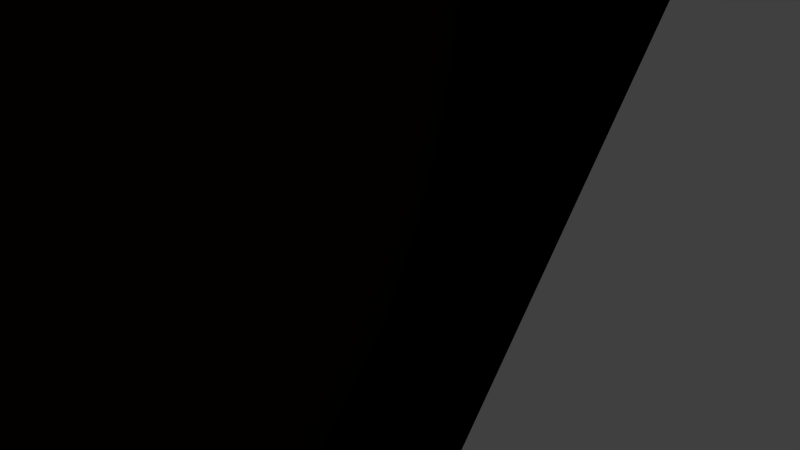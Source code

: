 # Source: carrier.blend  (saved by Blender 2.66.0; exported with 4.5.12 LTS)
import bpy
from mathutils import Matrix  # noqa: F401  (used for matrix-valued properties, if any)

bpy.ops.wm.read_factory_settings(use_empty=True)
scene = bpy.context.scene
scene.name = 'Scene'

# ---- collections
col_collection_1 = bpy.data.collections.new('Collection 1'); scene.collection.children.link(col_collection_1)

# ---- materials (node trees are filled in below, after node groups)
mat_cr_engback_cl__pz____glow_channel_lz__s_0_5 = bpy.data.materials.new('CR_EngBack#CL(!PZ-) <glow channel=LZ?+s(0.5)>')
mat_cr_engback_cl__pz____glow_channel_lz__s_0_5.alpha_threshold = 0.0
mat_cr_engback_cl__pz____glow_channel_lz__s_0_5.use_transparent_shadow = False
mat_cr_engback_cl__pz____glow_channel_lz__s_0_5.diffuse_color = (0.6588, 0.3294, 0.0, 1.0)
mat_cr_engback_cl__pz____glow_channel_lz__s_0_5.roughness = 0.5
mat_cr_engback_cl__pz____glow_channel_lz__s_0_5.specular_intensity = 0.0
mat_cr_engback_cl__pz____glow_channel_lz__s_0_5.line_color = (0.0, 0.0, 0.0, 1.0)
mat_cr_engback_d1__glow_channel_lz__s_0_5 = bpy.data.materials.new('CR_EngBack#D1 <glow channel=LZ?+s(0.5)>')
mat_cr_engback_d1__glow_channel_lz__s_0_5.alpha_threshold = 0.0
mat_cr_engback_d1__glow_channel_lz__s_0_5.use_transparent_shadow = False
mat_cr_engback_d1__glow_channel_lz__s_0_5.diffuse_color = (0.6588, 0.3294, 0.0, 1.0)
mat_cr_engback_d1__glow_channel_lz__s_0_5.roughness = 0.5
mat_cr_engback_d1__glow_channel_lz__s_0_5.specular_intensity = 0.0
mat_cr_engback_d1__glow_channel_lz__s_0_5.line_color = (0.0, 0.0, 0.0, 1.0)
mat_cr_engbot_c_py = bpy.data.materials.new('CR_EngBot#C(PY-)')
mat_cr_engbot_c_py.alpha_threshold = 0.0
mat_cr_engbot_c_py.use_transparent_shadow = False
mat_cr_engbot_c_py.diffuse_color = (0.6588, 0.3294, 0.0, 1.0)
mat_cr_engbot_c_py.roughness = 0.5
mat_cr_engbot_c_py.specular_intensity = 0.0
mat_cr_engbot_c_py.line_color = (0.0, 0.0, 0.0, 1.0)
mat_cr_engside_cl_px = bpy.data.materials.new('CR_EngSide#CL(PX-)')
mat_cr_engside_cl_px.alpha_threshold = 0.0
mat_cr_engside_cl_px.use_transparent_shadow = False
mat_cr_engside_cl_px.diffuse_color = (0.6588, 0.3294, 0.0, 1.0)
mat_cr_engside_cl_px.roughness = 0.5
mat_cr_engside_cl_px.specular_intensity = 0.0
mat_cr_engside_cl_px.line_color = (0.0, 0.0, 0.0, 1.0)
mat_cr_engside_mx = bpy.data.materials.new('CR_EngSide#MX')
mat_cr_engside_mx.alpha_threshold = 0.0
mat_cr_engside_mx.use_transparent_shadow = False
mat_cr_engside_mx.diffuse_color = (0.6588, 0.3294, 0.0, 1.0)
mat_cr_engside_mx.roughness = 0.5
mat_cr_engside_mx.specular_intensity = 0.0
mat_cr_engside_mx.line_color = (0.0, 0.0, 0.0, 1.0)
mat_cr_headlights_cl__px = bpy.data.materials.new('CR_HeadLights#CL(!PX-)')
mat_cr_headlights_cl__px.alpha_threshold = 0.0
mat_cr_headlights_cl__px.use_transparent_shadow = False
mat_cr_headlights_cl__px.diffuse_color = (0.8078, 0.4039, 0.0, 1.0)
mat_cr_headlights_cl__px.roughness = 0.5
mat_cr_headlights_cl__px.specular_intensity = 0.0
mat_cr_headlights_cl__px.line_color = (0.0, 0.0, 0.0, 1.0)
mat_cr_headlights_mx = bpy.data.materials.new('CR_HeadLights#MX')
mat_cr_headlights_mx.alpha_threshold = 0.0
mat_cr_headlights_mx.use_transparent_shadow = False
mat_cr_headlights_mx.diffuse_color = (0.8078, 0.4039, 0.0, 1.0)
mat_cr_headlights_mx.roughness = 0.5
mat_cr_headlights_mx.specular_intensity = 0.0
mat_cr_headlights_mx.line_color = (0.0, 0.0, 0.0, 1.0)
mat_cr_headlightsfront_cl__pz = bpy.data.materials.new('CR_HeadLightsFront#CL(!PZ+)')
mat_cr_headlightsfront_cl__pz.alpha_threshold = 0.0
mat_cr_headlightsfront_cl__pz.use_transparent_shadow = False
mat_cr_headlightsfront_cl__pz.diffuse_color = (0.8078, 0.4039, 0.0, 1.0)
mat_cr_headlightsfront_cl__pz.roughness = 0.5
mat_cr_headlightsfront_cl__pz.specular_intensity = 0.0
mat_cr_headlightsfront_cl__pz.line_color = (0.0, 0.0, 0.0, 1.0)
mat_cr_headtop_cs__py__e1 = bpy.data.materials.new('CR_HeadTop#CS(!PY+)E1')
mat_cr_headtop_cs__py__e1.alpha_threshold = 0.0
mat_cr_headtop_cs__py__e1.use_transparent_shadow = False
mat_cr_headtop_cs__py__e1.diffuse_color = (1.0, 0.502, 0.0, 1.0)
mat_cr_headtop_cs__py__e1.roughness = 0.5
mat_cr_headtop_cs__py__e1.specular_intensity = 0.0
mat_cr_headtop_cs__py__e1.line_color = (0.0, 0.0, 0.0, 1.0)
mat_cr_headtop_my = bpy.data.materials.new('CR_HeadTop#MY')
mat_cr_headtop_my.alpha_threshold = 0.0
mat_cr_headtop_my.use_transparent_shadow = False
mat_cr_headtop_my.diffuse_color = (1.0, 0.502, 0.0, 1.0)
mat_cr_headtop_my.roughness = 0.5
mat_cr_headtop_my.specular_intensity = 0.0
mat_cr_headtop_my.line_color = (0.0, 0.0, 0.0, 1.0)
mat_cr_prow_csl__px__e1 = bpy.data.materials.new('CR_Prow#CSL(!PX+)E1')
mat_cr_prow_csl__px__e1.alpha_threshold = 0.0
mat_cr_prow_csl__px__e1.use_transparent_shadow = False
mat_cr_prow_csl__px__e1.diffuse_color = (0.8078, 0.4039, 0.0, 1.0)
mat_cr_prow_csl__px__e1.roughness = 0.5
mat_cr_prow_csl__px__e1.specular_intensity = 0.0
mat_cr_prow_csl__px__e1.line_color = (0.0, 0.0, 0.0, 1.0)
mat_cr_prow_mx = bpy.data.materials.new('CR_Prow#MX')
mat_cr_prow_mx.alpha_threshold = 0.0
mat_cr_prow_mx.use_transparent_shadow = False
mat_cr_prow_mx.diffuse_color = (0.8078, 0.4039, 0.0, 1.0)
mat_cr_prow_mx.roughness = 0.5
mat_cr_prow_mx.specular_intensity = 0.0
mat_cr_prow_mx.line_color = (0.0, 0.0, 0.0, 1.0)
mat_cr_prowrear_c_pz = bpy.data.materials.new('CR_ProwRear#C(PZ-)')
mat_cr_prowrear_c_pz.alpha_threshold = 0.0
mat_cr_prowrear_c_pz.use_transparent_shadow = False
mat_cr_prowrear_c_pz.diffuse_color = (0.8078, 0.4039, 0.0, 1.0)
mat_cr_prowrear_c_pz.roughness = 0.5
mat_cr_prowrear_c_pz.specular_intensity = 0.0
mat_cr_prowrear_c_pz.line_color = (0.0, 0.0, 0.0, 1.0)
mat_cr_spineside_cs__px__e1 = bpy.data.materials.new('CR_SpineSide#CS(!PX-)E1')
mat_cr_spineside_cs__px__e1.alpha_threshold = 0.0
mat_cr_spineside_cs__px__e1.use_transparent_shadow = False
mat_cr_spineside_cs__px__e1.diffuse_color = (1.0, 0.502, 0.0, 1.0)
mat_cr_spineside_cs__px__e1.roughness = 0.5
mat_cr_spineside_cs__px__e1.specular_intensity = 0.0
mat_cr_spineside_cs__px__e1.line_color = (0.0, 0.0, 0.0, 1.0)
mat_cr_spineside_mx = bpy.data.materials.new('CR_SpineSide#MX')
mat_cr_spineside_mx.alpha_threshold = 0.0
mat_cr_spineside_mx.use_transparent_shadow = False
mat_cr_spineside_mx.diffuse_color = (1.0, 0.502, 0.0, 1.0)
mat_cr_spineside_mx.roughness = 0.5
mat_cr_spineside_mx.specular_intensity = 0.0
mat_cr_spineside_mx.line_color = (0.0, 0.0, 0.0, 1.0)
mat_cr_spinetop_cs__py__e1 = bpy.data.materials.new('CR_SpineTop#CS(!PY+)E1')
mat_cr_spinetop_cs__py__e1.alpha_threshold = 0.0
mat_cr_spinetop_cs__py__e1.use_transparent_shadow = False
mat_cr_spinetop_cs__py__e1.diffuse_color = (1.0, 0.502, 0.0, 1.0)
mat_cr_spinetop_cs__py__e1.roughness = 0.5
mat_cr_spinetop_cs__py__e1.specular_intensity = 0.0
mat_cr_spinetop_cs__py__e1.line_color = (0.0, 0.0, 0.0, 1.0)
mat_cr_wingcyl_cs__cz_0_11_166__225_937_0_360_e1 = bpy.data.materials.new('CR_WingCyl#CS(!CZ 0,11.166,-225.937,0,360)E1')
mat_cr_wingcyl_cs__cz_0_11_166__225_937_0_360_e1.alpha_threshold = 0.0
mat_cr_wingcyl_cs__cz_0_11_166__225_937_0_360_e1.use_transparent_shadow = False
mat_cr_wingcyl_cs__cz_0_11_166__225_937_0_360_e1.diffuse_color = (0.6588, 0.3294, 0.0, 1.0)
mat_cr_wingcyl_cs__cz_0_11_166__225_937_0_360_e1.roughness = 0.5
mat_cr_wingcyl_cs__cz_0_11_166__225_937_0_360_e1.specular_intensity = 0.0
mat_cr_wingcyl_cs__cz_0_11_166__225_937_0_360_e1.line_color = (0.0, 0.0, 0.0, 1.0)
mat_dark = bpy.data.materials.new('Dark')
mat_dark.alpha_threshold = 0.0
mat_dark.use_transparent_shadow = False
mat_dark.diffuse_color = (0.1176, 0.1176, 0.1176, 1.0)
mat_dark.roughness = 0.5
mat_dark.specular_intensity = 0.0
mat_dark.line_color = (0.0, 0.0, 0.0, 1.0)

# ---- material node trees

# ---- world
world_world = bpy.data.worlds.new('World'); scene.world = world_world
world_world.color = (0.05088, 0.05088, 0.05088)
world_world.use_sun_shadow = False
world_world.sun_shadow_jitter_overblur = 0.0
world_world.cycles.sampling_method = 'MANUAL'
world_world.cycles.sample_map_resolution = 256

# ---- cameras
cam_camera = bpy.data.cameras.new('Camera')
cam_camera.clip_end = 100.0
cam_camera.lens = 35.0
cam_camera.sensor_width = 32.0
cam_camera.sensor_height = 18.0
cam_camera.ortho_scale = 7.314
cam_camera.dof.focus_distance = 0.0
cam_camera.dof.aperture_fstop = 128.0

# ---- lights
light_lamp = bpy.data.lights.new('Lamp', 'POINT')
light_lamp.transmission_factor = 0.0
light_lamp.cutoff_distance = 30.0
light_lamp.energy = 100.0
light_lamp.shadow_buffer_clip_start = 1.001
light_lamp.shadow_soft_size = 0.1
light_lamp.shadow_maximum_resolution = 0.006
light_lamp.use_absolute_resolution = True
light_lamp.cycles.use_multiple_importance_sampling = False

# ---- meshes
me_0_cruiser_t_pso = bpy.data.meshes.new('0_Cruiser_T.PSO')
me_0_cruiser_t_pso.from_pydata([(-26.16, -462.2, 50.37), (-43.17, -451.5, 2.059), (-46.01, -458.3, 32.31), (0.0, -465.1, 57.92), (-25.83, -445.3, -28.16), (0.0, -437.8, -68.09), (-18.98, -438.8, -64.29), (43.17, -451.5, 2.059), (26.16, -462.2, 50.37), (46.01, -458.3, 32.31), (25.83, -445.3, -28.16), (18.98, -438.8, -64.29), (0.0, -469.8, -68.09), (-18.98, -470.8, -64.29), (18.98, -470.8, -64.29), (25.83, -477.3, -28.16), (43.17, -483.5, 2.059), (46.01, -490.3, 32.31), (26.16, -494.2, 50.37), (0.0, -496.1, 54.92), (-26.16, -494.2, 50.37), (-46.01, -490.3, 32.31), (-43.17, -483.5, 2.059), (-25.83, -477.3, -28.16), (36.69, -275.0, -100.0), (-45.0, -358.1, -70.0), (45.0, -358.1, -70.0), (-36.69, -275.0, -100.0), (-45.0, -125.0, -70.0), (45.0, -125.0, -70.0), (36.69, 115.0, -100.0), (-45.0, -35.0, -70.0), (45.0, -35.0, -70.0), (-45.0, 215.0, -70.0), (-36.69, 115.0, -100.0), (45.0, 215.0, -70.0), (45.0, 290.0, -70.0), (-45.0, 290.0, -70.0), (-45.0, 290.0, -41.0), (-45.0, 290.0, 19.97), (-45.0, 290.0, 60.0), (-45.0, -275.0, 60.0), (-45.0, 115.0, 60.0), (-45.0, -95.0, 60.0), (-45.0, -358.0, 60.0), (45.0, 290.0, -41.0), (45.0, 290.0, 19.97), (45.0, -275.0, 60.0), (45.0, -358.0, 60.0), (45.0, 290.0, 60.0), (45.0, 115.0, 60.0), (45.0, -95.0, 60.0), (-25.0, -50.0, 60.0), (25.0, -50.0, 60.0), (-35.0, 95.0, 60.0), (-25.0, 95.0, 60.0), (-35.0, 290.0, 60.0), (35.0, 95.0, 60.0), (35.0, 290.0, 60.0), (25.0, 95.0, 60.0), (-80.77, 366.2, 70.0), (-44.5, 454.7, 80.0), (-80.79, 366.1, 80.0), (-45.52, 453.4, 70.0), (-95.48, 331.9, 70.0), (-95.48, 331.9, 80.0), (-105.2, 287.8, 80.0), (-105.2, 287.8, 70.0), (80.77, 366.2, 70.0), (80.79, 366.1, 80.0), (44.5, 454.7, 80.0), (45.52, 453.4, 70.0), (95.48, 331.9, 70.0), (95.48, 331.9, 80.0), (105.2, 287.8, 70.0), (105.2, 287.8, 80.0), (0.0, 478.0, 80.0), (-21.87, 472.4, 80.0), (-23.16, 471.8, 70.0), (0.0, 478.0, 70.0), (23.16, 471.8, 70.0), (21.87, 472.4, 80.0), (-35.0, 260.0, 75.0), (-60.0, 251.4, 93.0), (-35.0, 251.4, 103.0), (-94.0, 262.0, 80.0), (-64.0, 274.0, 120.0), (-115.0, 290.0, 80.0), (-27.0, 481.0, 80.0), (0.0, 488.0, 80.0), (0.0, 460.0, 95.0), (-105.0, 335.0, 80.0), (-90.0, 370.0, 80.0), (-35.0, 375.0, 115.0), (-35.0, 274.0, 130.0), (-32.11, 251.4, 105.9), (-35.0, 306.0, 130.0), (-53.0, 460.0, 80.0), (35.0, 260.0, 75.0), (35.0, 251.4, 103.0), (60.0, 251.4, 93.0), (94.0, 262.0, 80.0), (64.0, 274.0, 120.0), (115.0, 290.0, 80.0), (35.0, 375.0, 115.0), (35.0, 306.0, 130.0), (35.0, 274.0, 130.0), (32.11, 251.4, 105.9), (27.0, 481.0, 80.0), (90.0, 370.0, 80.0), (105.0, 335.0, 80.0), (53.0, 460.0, 80.0), (-65.8, 290.0, 50.74), (-77.0, 290.0, 50.74), (-75.5, 338.0, 50.74), (-65.5, 346.0, 50.74), (65.8, 290.0, 50.74), (65.5, 346.0, 50.74), (75.5, 338.0, 50.74), (77.0, 290.0, 50.74), (-46.61, 379.7, 53.26), (-105.0, 335.0, 70.0), (-51.62, 370.7, 51.79), (-94.0, 262.0, 70.0), (-115.0, 290.0, 70.0), (0.0, 468.0, 61.0), (0.0, 488.0, 70.0), (-16.0, 464.0, 61.0), (-27.0, 481.0, 70.0), (-35.89, 435.6, 59.32), (-53.0, 460.0, 70.0), (-90.0, 370.0, 70.0), (46.61, 379.7, 53.26), (51.62, 370.7, 51.79), (105.0, 335.0, 70.0), (94.0, 262.0, 70.0), (115.0, 290.0, 70.0), (16.0, 464.0, 61.0), (27.0, 481.0, 70.0), (35.89, 435.6, 59.32), (53.0, 460.0, 70.0), (90.0, 370.0, 70.0), (76.33, 372.1, -79.0), (78.65, 290.0, -79.0), (78.6, 290.0, -65.0), (76.0, 373.0, -65.0), (72.32, 290.0, -91.99), (70.51, 373.4, -90.38), (64.24, 346.0, 24.5), (41.27, 366.2, 22.51), (43.9, 379.3, 46.05), (34.89, 375.3, 27.09), (74.44, 341.1, 32.17), (67.0, 378.0, -53.76), (55.24, 378.0, -106.0), (41.5, 406.0, -51.32), (32.97, 414.0, -58.6), (32.78, 414.0, -96.12), (75.47, 290.0, 30.9), (64.6, 290.0, 23.5), (38.26, 406.0, -105.5), (13.68, 425.9, -50.16), (13.64, 437.9, -80.36), (33.0, 414.0, -50.5), (55.6, 290.0, -101.0), (32.6, 414.0, -108.0), (21.0, 436.0, -104.0), (0.0, 441.0, -104.0), (0.0, 442.9, -80.36), (0.0, 432.9, -50.16), (13.63, 427.6, -15.42), (0.0, 434.6, -15.42), (43.56, 290.0, -101.9), (0.0, 414.0, -113.2), (30.0, 417.0, -18.0), (67.8, 290.0, -51.0), (0.0, 290.0, -109.0), (-76.33, 372.1, -79.0), (-76.0, 373.0, -65.0), (-78.6, 290.0, -65.0), (-78.65, 290.0, -79.0), (-72.32, 290.0, -91.99), (-70.51, 373.4, -90.38), (-64.24, 346.0, 24.5), (-41.27, 366.2, 22.51), (-43.9, 379.3, 46.05), (-34.89, 375.3, 27.09), (-74.44, 341.1, 32.17), (-67.0, 378.0, -53.76), (-55.24, 378.0, -106.0), (-32.97, 414.0, -58.6), (-41.5, 406.0, -51.32), (-32.78, 414.0, -96.12), (-38.26, 406.0, -105.5), (-75.47, 290.0, 30.9), (-64.6, 290.0, 23.5), (-13.68, 425.9, -50.16), (-13.64, 437.9, -80.36), (-33.0, 414.0, -50.5), (-55.6, 290.0, -101.0), (-32.6, 414.0, -108.0), (-21.0, 436.0, -104.0), (-13.63, 427.6, -15.42), (-43.56, 290.0, -101.9), (-30.0, 417.0, -18.0), (-67.8, 290.0, -51.0), (-35.0, 277.6, 60.0), (-35.0, 95.0, 103.0), (-25.0, -50.0, 93.0), (-25.0, 95.0, 93.0), (35.0, 277.6, 60.0), (35.0, 95.0, 103.0), (25.0, -50.0, 93.0), (25.0, 95.0, 93.0), (30.0, 250.0, 108.0), (-30.0, 250.0, 108.0), (-20.0, -50.0, 98.0), (-20.0, 95.0, 98.0), (30.0, 95.0, 108.0), (-30.0, 95.0, 108.0), (20.0, -50.0, 98.0), (20.0, 95.0, 98.0), (90.05, -45.0, 110.1), (53.05, 8.638, 99.2), (39.17, 7.854, 71.77), (-34.01, 28.28, 107.0), (-32.91, 25.14, 81.96), (0.0, 36.13, 86.66), (0.0, 36.13, 115.6), (0.0, 28.29, 72.56), (-39.17, 7.854, 71.77), (0.0, 7.854, 56.89), (0.0, -98.44, 43.57), (34.01, 28.28, 107.0), (32.91, 25.14, 81.96), (-126.9, -42.66, 83.97), (-168.2, -29.45, 54.79), (-90.05, -45.0, 110.1), (-132.0, -63.0, 30.0), (-191.7, -15.93, 27.52), (-221.8, 2.932, -7.373), (-254.8, 11.98, -53.02), (-225.4, -126.5, -46.34), (-205.0, -30.0, -35.0), (-125.0, -110.0, 25.0), (-184.0, -120.0, -27.0), (-45.0, -135.0, 60.0), (-105.0, -225.0, 20.0), (-45.0, -235.0, 60.0), (-134.0, -215.0, -15.0), (-150.0, -210.0, -22.64), (168.2, -29.45, 54.79), (126.9, -42.66, 83.97), (132.0, -63.0, 30.0), (221.8, 2.932, -7.373), (191.7, -15.93, 27.52), (-53.05, 8.638, 99.2), (254.8, 11.98, -53.02), (205.0, -30.0, -35.0), (225.4, -126.5, -46.34), (125.0, -110.0, 25.0), (184.0, -120.0, -27.0), (45.0, -135.0, 60.0), (45.0, -235.0, 60.0), (105.0, -225.0, 20.0), (134.0, -215.0, -15.0), (150.0, -210.0, -22.64), (73.2, -305.0, 20.0), (70.0, -358.0, -10.0), (88.97, -295.0, -2.0), (101.4, -290.0, -5.0), (-73.2, -305.0, 20.0), (-70.0, -358.0, -10.0), (-88.97, -295.0, -2.0), (-101.4, -290.0, -5.0), (-145.9, -108.6, 45.82), (-102.8, -222.6, 36.9), (-74.08, -135.0, 97.77), (-60.0, -235.0, 85.0), (145.9, -108.6, 45.82), (25.0, -469.3, -70.0), (0.0, -469.0, -72.5), (-25.0, -469.3, -70.0), (-32.5, -476.7, -30.5), (-50.0, -483.0, 0.0), (-53.3, -491.0, 35.0), (-29.75, -494.8, 53.38), (0.0, -498.0, 62.0), (29.75, -494.8, 53.38), (53.3, -491.0, 35.0), (50.0, -483.0, 0.0), (32.5, -476.7, -30.5), (-40.0, -15.0, 115.2), (45.0, -20.0, 114.4), (40.0, -15.0, 115.2), (-45.0, -20.0, 114.4), (62.0, -455.0, 47.0), (30.0, -483.0, 61.0), (40.0, -410.0, 68.12), (45.0, -405.0, 68.02), (-62.0, -455.0, 47.0), (-45.0, -405.0, 68.02), (-40.0, -410.0, 68.12), (-30.0, -483.0, 61.0), (-77.29, -326.4, 36.9), (-70.0, -420.0, 25.0), (-45.0, -355.0, 75.0), (60.0, -235.0, 85.0), (77.29, -326.4, 36.9), (45.0, -355.0, 75.0), (102.8, -222.6, 36.9), (70.0, -420.0, 25.0), (-45.0, -230.0, 97.05), (-45.0, -220.0, 97.05), (45.0, -230.0, 97.05), (45.0, -220.0, 97.05), (-40.0, -225.0, 97.05), (40.0, -225.0, 97.05), (0.0, -15.0, 122.3), (0.0, -410.0, 77.94), (-55.0, -46.15, 115.8), (-25.0, -415.0, -100.0), (-33.59, -358.5, -88.06), (0.0, -360.0, -99.0), (-55.0, -357.8, -35.66), (55.0, -46.15, 115.8), (74.08, -135.0, 97.77), (25.0, -415.0, -100.0), (33.59, -358.5, -88.06), (55.0, -357.8, -35.66), (43.59, -62.47, 147.4), (49.0, -60.0, 143.0), (39.0, -210.0, 130.0), (33.59, -208.3, 134.7), (34.0, -215.0, 130.0), (-34.0, -215.0, 130.0), (-34.45, -208.4, 135.6), (-39.0, -210.0, 130.0), (-49.0, -60.0, 143.0), (-44.45, -62.52, 148.2), (-44.0, -55.0, 143.0), (44.0, -55.0, 143.0), (-45.0, -380.0, 102.0), (-45.0, -240.0, 122.0), (-39.37, -242.7, 126.0), (-39.37, -378.6, 106.5), (-40.0, -235.0, 122.0), (40.0, -235.0, 122.0), (40.72, -242.8, 126.0), (45.0, -240.0, 122.0), (45.0, -380.0, 102.0), (40.72, -378.7, 106.5), (40.0, -385.0, 102.0), (-40.0, -385.0, 102.0)], [], [(0, 2, 1), (1, 4, 3), (0, 1, 3), (4, 6, 5), (3, 4, 5), (9, 8, 7), (3, 10, 7), (7, 8, 3), (10, 3, 5), (11, 10, 5), (12, 5, 6), (13, 12, 6), (11, 5, 12), (12, 14, 11), (10, 11, 14), (14, 15, 10), (7, 10, 15), (15, 16, 7), (9, 7, 16), (16, 17, 9), (8, 9, 17), (17, 18, 8), (3, 8, 18), (18, 19, 3), (20, 0, 3), (19, 20, 3), (0, 21, 2), (0, 20, 21), (22, 1, 2), (21, 22, 2), (23, 4, 1), (22, 23, 1), (13, 6, 4), (23, 13, 4), (26, 25, 24), (25, 27, 24), (27, 28, 24), (28, 29, 24), (32, 31, 30), (34, 33, 30), (33, 35, 30), (34, 30, 31), (35, 33, 36), (37, 36, 33), (32, 29, 28), (28, 31, 32), (37, 33, 38), (38, 33, 39), (39, 33, 40), (25, 41, 28), (40, 33, 42), (41, 43, 28), (27, 25, 28), (31, 28, 43), (42, 31, 43), (33, 31, 42), (34, 31, 33), (44, 41, 25), (35, 36, 45), (35, 45, 46), (47, 26, 29), (47, 48, 26), (35, 46, 49), (35, 49, 50), (52, 43, 51), (51, 53, 52), (54, 42, 43), (52, 55, 54), (43, 52, 54), (56, 40, 42), (42, 54, 56), (58, 57, 50), (49, 58, 50), (50, 57, 51), (53, 51, 57), (57, 59, 53), (51, 47, 29), (26, 24, 29), (29, 32, 51), (32, 50, 51), (32, 35, 50), (32, 30, 35), (62, 61, 60), (61, 63, 60), (65, 62, 64), (62, 60, 64), (67, 66, 64), (65, 64, 66), (70, 69, 68), (71, 70, 68), (69, 73, 72), (68, 69, 72), (75, 74, 72), (72, 73, 75), (78, 77, 76), (76, 79, 78), (76, 81, 80), (80, 79, 76), (61, 77, 63), (77, 78, 63), (81, 70, 71), (80, 81, 71), (84, 83, 82), (85, 82, 83), (87, 85, 86), (83, 86, 85), (90, 89, 88), (92, 91, 86), (87, 86, 91), (93, 92, 86), (95, 94, 84), (96, 93, 86), (86, 94, 96), (83, 94, 86), (83, 84, 94), (93, 97, 92), (90, 97, 93), (88, 97, 90), (100, 99, 98), (98, 101, 100), (101, 103, 102), (102, 100, 101), (96, 105, 104), (104, 93, 96), (107, 106, 94), (94, 95, 107), (106, 105, 96), (96, 94, 106), (89, 90, 108), (110, 109, 102), (102, 103, 110), (109, 104, 102), (106, 107, 99), (104, 105, 102), (106, 102, 105), (106, 100, 102), (99, 100, 106), (111, 104, 109), (104, 90, 93), (111, 90, 104), (111, 108, 90), (114, 113, 112), (115, 114, 112), (118, 117, 116), (119, 118, 116), (122, 121, 120), (56, 82, 40), (40, 82, 112), (112, 82, 123), (123, 124, 112), (124, 121, 112), (121, 122, 115), (121, 115, 112), (124, 123, 87), (85, 87, 123), (127, 126, 125), (127, 128, 126), (82, 85, 123), (130, 128, 129), (127, 129, 128), (131, 130, 129), (131, 129, 120), (131, 120, 121), (134, 133, 132), (98, 58, 49), (98, 49, 116), (98, 116, 135), (136, 135, 116), (134, 136, 116), (133, 134, 117), (117, 134, 116), (135, 136, 103), (103, 101, 135), (126, 137, 125), (138, 137, 126), (101, 98, 135), (138, 140, 139), (139, 137, 138), (140, 141, 139), (139, 141, 132), (132, 141, 134), (144, 143, 142), (145, 144, 142), (142, 143, 146), (147, 142, 146), (149, 133, 148), (117, 148, 133), (133, 149, 150), (151, 150, 149), (152, 148, 117), (118, 152, 117), (153, 145, 142), (153, 142, 147), (147, 154, 153), (156, 155, 153), (157, 156, 153), (153, 154, 157), (132, 133, 150), (149, 148, 46), (46, 151, 149), (118, 119, 158), (152, 118, 158), (159, 148, 152), (152, 158, 159), (159, 46, 148), (154, 160, 157), (156, 162, 161), (161, 163, 156), (160, 154, 164), (165, 160, 164), (157, 165, 166), (166, 162, 157), (162, 166, 167), (168, 162, 167), (169, 161, 162), (162, 168, 169), (170, 161, 169), (171, 170, 169), (125, 137, 170), (170, 171, 125), (139, 132, 150), (150, 151, 139), (155, 156, 163), (157, 162, 156), (160, 165, 157), (155, 163, 45), (153, 155, 45), (172, 165, 164), (173, 167, 166), (164, 154, 147), (147, 146, 164), (45, 174, 151), (151, 46, 45), (145, 153, 175), (144, 145, 175), (45, 175, 153), (139, 151, 174), (45, 163, 174), (170, 137, 139), (139, 174, 170), (173, 165, 176), (165, 172, 176), (170, 174, 161), (174, 163, 161), (166, 165, 173), (179, 178, 177), (180, 179, 177), (177, 182, 181), (180, 177, 181), (122, 184, 183), (183, 115, 122), (184, 122, 185), (185, 186, 184), (183, 187, 115), (187, 114, 115), (178, 188, 177), (177, 188, 182), (189, 182, 188), (191, 190, 188), (190, 192, 188), (193, 189, 192), (189, 188, 192), (122, 120, 185), (183, 184, 39), (186, 39, 184), (113, 114, 194), (114, 187, 194), (183, 195, 187), (194, 187, 195), (39, 195, 183), (197, 190, 196), (198, 196, 190), (189, 193, 199), (193, 200, 199), (200, 192, 201), (197, 201, 192), (201, 197, 167), (197, 168, 167), (196, 169, 197), (168, 197, 169), (196, 202, 169), (202, 171, 169), (127, 125, 202), (171, 202, 125), (120, 129, 185), (186, 185, 129), (190, 191, 198), (197, 192, 190), (200, 193, 192), (198, 191, 38), (191, 188, 38), (200, 203, 199), (167, 173, 201), (189, 199, 182), (181, 182, 199), (204, 38, 186), (39, 186, 38), (188, 178, 205), (178, 179, 205), (205, 38, 188), (186, 129, 204), (198, 38, 204), (127, 202, 129), (204, 129, 202), (200, 173, 176), (203, 200, 176), (204, 202, 196), (198, 204, 196), (200, 201, 173), (179, 180, 37), (37, 180, 181), (40, 112, 195), (194, 195, 112), (40, 195, 39), (112, 113, 194), (203, 176, 37), (203, 37, 199), (181, 199, 37), (179, 37, 205), (38, 205, 37), (143, 144, 36), (143, 36, 146), (116, 49, 159), (159, 158, 116), (159, 49, 46), (119, 116, 158), (176, 172, 36), (36, 37, 176), (36, 172, 164), (164, 146, 36), (36, 144, 175), (175, 45, 36), (82, 206, 54), (84, 82, 54), (207, 84, 54), (52, 208, 55), (209, 55, 208), (206, 82, 56), (207, 54, 209), (54, 55, 209), (98, 99, 57), (210, 98, 57), (99, 211, 57), (212, 53, 59), (59, 213, 212), (98, 210, 58), (57, 211, 213), (59, 57, 213), (214, 107, 95), (95, 215, 214), (84, 207, 215), (215, 95, 84), (214, 211, 99), (99, 107, 214), (208, 216, 209), (217, 209, 216), (219, 218, 214), (214, 215, 219), (220, 212, 213), (213, 221, 220), (216, 220, 221), (221, 217, 216), (219, 215, 207), (214, 218, 211), (217, 219, 209), (207, 209, 219), (218, 221, 213), (213, 211, 218), (219, 217, 221), (221, 218, 219), (227, 226, 225), (226, 227, 229), (225, 226, 230), (230, 226, 231), (234, 224, 231), (229, 234, 231), (236, 235, 43), (239, 236, 238), (243, 242, 241), (238, 244, 243), (243, 245, 242), (243, 244, 245), (238, 43, 246), (241, 240, 243), (247, 249, 245), (245, 244, 247), (249, 250, 242), (244, 246, 248), (255, 254, 253), (251, 255, 253), (224, 233, 223), (261, 258, 259), (260, 258, 261), (262, 253, 260), (251, 253, 51), (265, 264, 261), (267, 48, 264), (263, 264, 48), (48, 267, 268), (267, 269, 268), (264, 265, 267), (270, 269, 266), (265, 266, 269), (268, 269, 270), (273, 271, 272), (273, 274, 250), (273, 272, 274), (236, 239, 275), (276, 242, 250), (276, 275, 242), (275, 240, 242), (277, 237, 275), (275, 276, 277), (278, 277, 276), (242, 240, 241), (252, 222, 279), (12, 13, 281), (13, 23, 283), (22, 284, 283), (23, 22, 283), (21, 20, 286), (20, 19, 286), (288, 287, 19), (18, 17, 288), (291, 290, 16), (14, 280, 291), (294, 293, 223), (223, 233, 294), (256, 295, 292), (302, 301, 300), (309, 308, 307), (310, 307, 308), (308, 309, 311), (306, 312, 278), (278, 312, 313), (309, 307, 314), (315, 317, 314), (225, 292, 318), (318, 294, 228), (319, 287, 297), (298, 319, 297), (277, 313, 320), (287, 319, 303), (225, 318, 228), (301, 306, 300), (320, 295, 256), (304, 274, 272), (282, 322, 321), (303, 285, 286), (322, 282, 25), (324, 283, 272), (305, 272, 284), (315, 326, 325), (309, 299, 296), (325, 222, 223), (293, 325, 223), (310, 308, 270), (310, 279, 326), (326, 307, 310), (327, 323, 328), (289, 297, 288), (280, 26, 329), (329, 291, 280), (268, 290, 291), (268, 311, 290), (311, 296, 290), (289, 296, 297), (254, 259, 257), (330, 333, 332), (333, 336, 335), (336, 339, 338), (330, 341, 340), (339, 336, 333), (332, 334, 317), (316, 335, 337), (313, 316, 337), (344, 343, 342), (345, 344, 342), (347, 346, 344), (344, 348, 347), (348, 351, 350), (351, 345, 352), (343, 346, 316), (347, 349, 314), (314, 317, 347), (346, 347, 317), (352, 298, 299), (301, 302, 342), (294, 318, 341), (339, 340, 338), (331, 315, 325), (325, 293, 331), (338, 295, 320), (336, 337, 335), (350, 299, 309), (309, 314, 349), (306, 301, 342), (343, 312, 306), (298, 352, 319), (351, 352, 350), (345, 342, 353), (222, 224, 223), (225, 228, 227), (231, 226, 229), (232, 230, 231), (232, 43, 230), (233, 227, 228), (233, 234, 227), (229, 227, 234), (233, 224, 234), (232, 231, 224), (232, 224, 51), (43, 235, 237), (238, 240, 239), (244, 238, 246), (243, 240, 238), (43, 238, 236), (244, 248, 247), (242, 245, 249), (51, 252, 251), (51, 222, 252), (237, 230, 43), (256, 230, 237), (230, 256, 225), (222, 51, 224), (257, 259, 258), (258, 260, 253), (262, 51, 253), (258, 254, 257), (258, 253, 254), (260, 264, 263), (264, 260, 261), (259, 265, 261), (259, 266, 265), (263, 262, 260), (265, 269, 267), (247, 44, 271), (44, 247, 248), (272, 271, 44), (249, 271, 273), (271, 249, 247), (273, 250, 249), (275, 237, 235), (235, 236, 275), (239, 240, 275), (252, 279, 251), (255, 279, 254), (279, 255, 251), (14, 281, 280), (281, 14, 12), (281, 13, 282), (13, 283, 282), (284, 21, 285), (284, 22, 21), (21, 286, 285), (286, 19, 287), (288, 19, 18), (288, 17, 289), (17, 290, 289), (290, 17, 16), (291, 16, 15), (291, 15, 14), (256, 292, 225), (296, 298, 297), (296, 299, 298), (300, 303, 302), (304, 272, 305), (306, 304, 305), (278, 276, 304), (306, 278, 304), (308, 311, 268), (307, 315, 314), (316, 313, 312), (294, 233, 228), (303, 319, 302), (277, 278, 313), (320, 237, 277), (256, 237, 320), (250, 274, 276), (274, 304, 276), (321, 281, 282), (322, 323, 321), (286, 287, 303), (324, 25, 282), (282, 283, 324), (283, 284, 272), (284, 300, 305), (284, 285, 300), (303, 300, 285), (305, 300, 306), (326, 315, 307), (325, 326, 222), (266, 259, 310), (266, 310, 270), (268, 270, 308), (259, 279, 310), (259, 254, 279), (279, 222, 326), (327, 328, 280), (327, 280, 281), (288, 297, 287), (26, 280, 328), (268, 291, 329), (290, 296, 289), (311, 309, 296), (321, 327, 281), (321, 323, 327), (330, 332, 331), (333, 335, 334), (336, 338, 337), (340, 339, 330), (333, 330, 339), (295, 340, 292), (295, 338, 340), (293, 341, 331), (341, 293, 294), (332, 317, 315), (316, 334, 335), (334, 316, 317), (348, 350, 349), (352, 345, 353), (343, 316, 312), (346, 317, 316), (345, 348, 344), (348, 345, 351), (299, 350, 352), (342, 302, 353), (340, 318, 292), (341, 318, 340), (315, 331, 332), (338, 313, 337), (338, 320, 313), (341, 330, 331), (332, 333, 334), (309, 349, 350), (343, 306, 342), (353, 319, 352), (319, 353, 302), (343, 344, 346), (347, 348, 349), (26, 48, 329), (268, 329, 48), (25, 324, 44), (272, 44, 324), (25, 26, 322), (26, 328, 322), (328, 323, 322), (89, 76, 77), (88, 89, 77), (128, 78, 79), (126, 128, 79), (81, 76, 89), (89, 108, 81), (79, 80, 138), (138, 126, 79), (88, 77, 61), (97, 88, 61), (130, 63, 78), (128, 130, 78), (61, 62, 92), (92, 97, 61), (131, 60, 63), (130, 131, 63), (92, 62, 65), (91, 92, 65), (64, 60, 131), (131, 121, 64), (66, 67, 124), (124, 87, 66), (124, 67, 64), (121, 124, 64), (65, 66, 87), (87, 91, 65), (70, 81, 108), (108, 111, 70), (80, 71, 140), (140, 138, 80), (109, 69, 70), (111, 109, 70), (71, 68, 141), (141, 140, 71), (73, 69, 109), (109, 110, 73), (141, 68, 72), (134, 141, 72), (72, 74, 136), (136, 134, 72), (74, 75, 103), (103, 136, 74), (103, 75, 73), (110, 103, 73)])
me_0_cruiser_t_pso.polygons.foreach_set('use_smooth', [True] * 691)
me_0_cruiser_t_pso.polygons.foreach_set('material_index', [0, 0, 0, 0, 0, 0, 0, 0, 0, 0, 1, 1, 1, 1, 1, 1, 1, 1, 1, 1, 1, 1, 1, 1, 1, 1, 1, 1, 1, 1, 1, 1, 1, 1, 2, 2, 2, 2, 2, 2, 2, 2, 2, 2, 2, 2, 3, 3, 3, 3, 3, 3, 3, 3, 3, 3, 3, 3, 4, 4, 4, 4, 4, 4, 4, 4, 4, 4, 4, 4, 4, 4, 4, 4, 4, 4, 4, 4, 4, 4, 4, 4, 5, 5, 5, 5, 5, 5, 6, 6, 6, 6, 6, 6, 7, 7, 7, 7, 7, 7, 7, 7, 8, 8, 8, 8, 8, 8, 8, 8, 8, 8, 8, 8, 8, 8, 8, 8, 8, 8, 8, 8, 8, 8, 8, 8, 8, 8, 8, 8, 8, 8, 8, 8, 8, 8, 8, 8, 8, 8, 8, 9, 9, 9, 9, 9, 9, 9, 9, 9, 9, 9, 9, 9, 9, 9, 9, 9, 9, 9, 9, 9, 9, 9, 9, 9, 9, 9, 9, 9, 9, 9, 9, 9, 9, 9, 9, 9, 9, 9, 9, 10, 10, 10, 10, 10, 10, 10, 10, 10, 10, 10, 10, 10, 10, 10, 10, 10, 10, 10, 10, 10, 10, 10, 10, 10, 10, 10, 10, 10, 10, 10, 10, 10, 10, 10, 10, 10, 10, 10, 10, 10, 10, 10, 10, 10, 10, 10, 10, 10, 10, 10, 10, 10, 10, 10, 10, 10, 10, 10, 10, 10, 10, 10, 10, 11, 11, 11, 11, 11, 11, 11, 11, 11, 11, 11, 11, 11, 11, 11, 11, 11, 11, 11, 11, 11, 11, 11, 11, 11, 11, 11, 11, 11, 11, 11, 11, 11, 11, 11, 11, 11, 11, 11, 11, 11, 11, 11, 11, 11, 11, 11, 11, 11, 11, 11, 11, 11, 11, 11, 11, 11, 11, 11, 11, 11, 11, 11, 11, 12, 12, 12, 12, 12, 12, 12, 12, 12, 12, 12, 12, 12, 12, 12, 12, 12, 12, 12, 12, 12, 12, 12, 13, 13, 13, 13, 13, 13, 13, 13, 14, 14, 14, 14, 14, 14, 14, 14, 15, 15, 15, 15, 15, 15, 15, 15, 15, 15, 15, 15, 15, 15, 15, 15, 15, 15, 15, 15, 15, 15, 16, 16, 16, 16, 16, 16, 16, 16, 16, 16, 16, 16, 16, 16, 16, 16, 16, 16, 16, 16, 16, 16, 16, 16, 16, 16, 16, 16, 16, 16, 16, 16, 16, 16, 16, 16, 16, 16, 16, 16, 16, 16, 16, 16, 16, 16, 16, 16, 16, 16, 16, 16, 16, 16, 16, 16, 16, 16, 16, 16, 16, 16, 16, 16, 16, 16, 16, 16, 16, 16, 16, 16, 16, 16, 16, 16, 16, 16, 16, 16, 16, 16, 16, 16, 16, 16, 16, 16, 16, 16, 16, 16, 16, 16, 16, 16, 16, 16, 16, 16, 16, 16, 16, 16, 16, 16, 16, 16, 16, 16, 16, 16, 16, 16, 16, 16, 16, 16, 16, 16, 16, 16, 16, 16, 16, 16, 16, 16, 16, 16, 16, 16, 16, 16, 16, 16, 16, 16, 16, 16, 16, 16, 16, 16, 16, 16, 16, 16, 16, 16, 16, 16, 16, 16, 16, 16, 16, 16, 16, 16, 16, 16, 16, 16, 16, 16, 16, 16, 16, 16, 16, 16, 16, 16, 16, 16, 16, 16, 16, 16, 16, 16, 16, 16, 16, 16, 16, 16, 16, 16, 16, 16, 16, 16, 16, 16, 16, 16, 16, 16, 16, 16, 16, 16, 16, 16, 16, 16, 16, 16, 16, 16, 16, 16, 16, 16, 16, 16, 16, 16, 16, 16, 16, 16, 16, 16, 16, 16, 16, 16, 16, 16, 16, 16, 16, 16, 16, 16, 16, 16, 16, 16, 16, 16, 16, 16, 16, 16, 16, 16, 16, 16, 16, 16, 16, 16, 16, 16, 16, 16, 16, 16, 16, 16, 16, 16, 16, 16, 16, 16, 17, 17, 17, 17, 17, 17, 17, 17, 17, 17, 17, 17, 17, 17, 17, 17, 17, 17, 17, 17, 17, 17, 17, 17, 17, 17, 17, 17, 17, 17, 17, 17, 17, 17, 17, 17, 17, 17, 17, 17, 17, 17, 17, 17, 17, 17, 17, 17, 17, 17, 17])
_uv = me_0_cruiser_t_pso.uv_layers.new(name='UVMap')
_uv.uv.foreach_set('vector', [0.07069, 0.1922, 0.0846, 0.1922, 0.09971, 0.1916, 0.09971, 0.1916, 0.115, 0.1925, 0.06173, 0.1915, 0.07069, 0.1922, 0.09971, 0.1916, 0.06173, 0.1915, 0.115, 0.1925, 0.1299, 0.1921, 0.1328, 0.1913, 0.06173, 0.1915, 0.115, 0.1925, 0.1328, 0.1913, 0.08464, 0.1906, 0.07072, 0.1907, 0.09975, 0.1911, 0.06173, 0.1915, 0.115, 0.1902, 0.09975, 0.1911, 0.09975, 0.1911, 0.07072, 0.1907, 0.06173, 0.1915, 0.115, 0.1902, 0.06173, 0.1915, 0.1328, 0.1913, 0.1299, 0.1905, 0.115, 0.1902, 0.1328, 0.1913, 0.1391, 0.1913, 0.1328, 0.1913, 0.1299, 0.1921, 0.1354, 0.1866, 0.1391, 0.1913, 0.1299, 0.1921, 0.1299, 0.1905, 0.1328, 0.1913, 0.1391, 0.1913, 0.1391, 0.1913, 0.1355, 0.1959, 0.1299, 0.1905, 0.115, 0.1902, 0.1299, 0.1905, 0.1355, 0.1959, 0.1355, 0.1959, 0.1183, 0.2002, 0.115, 0.1902, 0.09975, 0.1911, 0.115, 0.1902, 0.1183, 0.2002, 0.1183, 0.2002, 0.09996, 0.1997, 0.09975, 0.1911, 0.08464, 0.1906, 0.09975, 0.1911, 0.09996, 0.1997, 0.09996, 0.1997, 0.08143, 0.1988, 0.08464, 0.1906, 0.07072, 0.1907, 0.08464, 0.1906, 0.08143, 0.1988, 0.08143, 0.1988, 0.05951, 0.1981, 0.07072, 0.1907, 0.06173, 0.1915, 0.07072, 0.1907, 0.05951, 0.1981, 0.05951, 0.1981, 0.03138, 0.1915, 0.06173, 0.1915, 0.05944, 0.1848, 0.07069, 0.1922, 0.06173, 0.1915, 0.03138, 0.1915, 0.05944, 0.1848, 0.06173, 0.1915, 0.07069, 0.1922, 0.08134, 0.1841, 0.0846, 0.1922, 0.07069, 0.1922, 0.05944, 0.1848, 0.08134, 0.1841, 0.09986, 0.183, 0.09971, 0.1916, 0.0846, 0.1922, 0.08134, 0.1841, 0.09986, 0.183, 0.0846, 0.1922, 0.1182, 0.1825, 0.115, 0.1925, 0.09971, 0.1916, 0.09986, 0.183, 0.1182, 0.1825, 0.09971, 0.1916, 0.1354, 0.1866, 0.1299, 0.1921, 0.115, 0.1925, 0.1182, 0.1825, 0.1354, 0.1866, 0.115, 0.1925, 0.2297, 0.2283, 0.2285, 0.1538, 0.3385, 0.2209, 0.2285, 0.1538, 0.3378, 0.1602, 0.3385, 0.2209, 0.3378, 0.1602, 0.5299, 0.1658, 0.3385, 0.2209, 0.5299, 0.1658, 0.5296, 0.2154, 0.3385, 0.2209, 0.6105, 0.2082, 0.6101, 0.1724, 0.7062, 0.2016, 0.7055, 0.1781, 0.7617, 0.189, 0.7062, 0.2016, 0.7617, 0.189, 0.7616, 0.1911, 0.7062, 0.2016, 0.7055, 0.1781, 0.7062, 0.2016, 0.6101, 0.1724, 0.7616, 0.1911, 0.7617, 0.189, 0.7946, 0.194, 0.7946, 0.1859, 0.7946, 0.194, 0.7617, 0.189, 0.6105, 0.2082, 0.5296, 0.2154, 0.5299, 0.1658, 0.5299, 0.1658, 0.6101, 0.1724, 0.6105, 0.2082, 0.7946, 0.1859, 0.7617, 0.189, 0.8016, 0.184, 0.8016, 0.184, 0.7617, 0.189, 0.8138, 0.1738, 0.8138, 0.1738, 0.7617, 0.189, 0.8157, 0.1662, 0.2285, 0.1538, 0.3551, 6.175e-05, 0.5299, 0.1658, 0.8157, 0.1662, 0.7617, 0.189, 0.7228, 0.1474, 0.3551, 6.175e-05, 0.6052, 0.09548, 0.5299, 0.1658, 0.3378, 0.1602, 0.2285, 0.1538, 0.5299, 0.1658, 0.6101, 0.1724, 0.5299, 0.1658, 0.6052, 0.09548, 0.7228, 0.1474, 0.6101, 0.1724, 0.6052, 0.09548, 0.7617, 0.189, 0.6101, 0.1724, 0.7228, 0.1474, 0.7055, 0.1781, 0.6101, 0.1724, 0.7617, 0.189, 0.2015, 0.02028, 0.3551, 6.175e-05, 0.2285, 0.1538, 0.7616, 0.1911, 0.7946, 0.194, 0.8016, 0.1958, 0.7616, 0.1911, 0.8016, 0.1958, 0.8139, 0.2059, 0.356, 0.3814, 0.2297, 0.2283, 0.5296, 0.2154, 0.356, 0.3814, 0.2027, 0.3618, 0.2297, 0.2283, 0.7616, 0.1911, 0.8139, 0.2059, 0.8159, 0.2133, 0.7616, 0.1911, 0.8159, 0.2133, 0.7238, 0.2327, 0.6006, 0.158, 0.6052, 0.09548, 0.6052, 0.2855, 0.6052, 0.2855, 0.6088, 0.219, 0.6006, 0.158, 0.7082, 0.1743, 0.7228, 0.1474, 0.6052, 0.09548, 0.6006, 0.158, 0.706, 0.1812, 0.7082, 0.1743, 0.6052, 0.09548, 0.6006, 0.158, 0.7082, 0.1743, 0.8213, 0.168, 0.8157, 0.1662, 0.7228, 0.1474, 0.7228, 0.1474, 0.7082, 0.1743, 0.8213, 0.168, 0.8214, 0.2116, 0.7097, 0.2056, 0.7238, 0.2327, 0.8159, 0.2133, 0.8214, 0.2116, 0.7238, 0.2327, 0.7238, 0.2327, 0.7097, 0.2056, 0.6052, 0.2855, 0.6088, 0.219, 0.6052, 0.2855, 0.7097, 0.2056, 0.7097, 0.2056, 0.7076, 0.1988, 0.6088, 0.219, 0.6052, 0.2855, 0.356, 0.3814, 0.5296, 0.2154, 0.2297, 0.2283, 0.3385, 0.2209, 0.5296, 0.2154, 0.5296, 0.2154, 0.6105, 0.2082, 0.6052, 0.2855, 0.6105, 0.2082, 0.7238, 0.2327, 0.6052, 0.2855, 0.6105, 0.2082, 0.7616, 0.1911, 0.7238, 0.2327, 0.6105, 0.2082, 0.7062, 0.2016, 0.7616, 0.1911, 0.8581, 0.199, 0.9178, 0.1967, 0.854, 0.1928, 0.9178, 0.1967, 0.9114, 0.1892, 0.854, 0.1928, 0.8452, 0.1908, 0.8581, 0.199, 0.8427, 0.1882, 0.8581, 0.199, 0.854, 0.1928, 0.8427, 0.1882, 0.836, 0.1852, 0.8366, 0.1863, 0.8427, 0.1882, 0.8452, 0.1908, 0.8427, 0.1882, 0.8366, 0.1863, 0.9178, 0.1825, 0.8581, 0.1805, 0.854, 0.1866, 0.9114, 0.19, 0.9178, 0.1825, 0.854, 0.1866, 0.8581, 0.1805, 0.8453, 0.1887, 0.8427, 0.1913, 0.854, 0.1866, 0.8581, 0.1805, 0.8427, 0.1913, 0.8366, 0.1932, 0.836, 0.1943, 0.8427, 0.1913, 0.8427, 0.1913, 0.8453, 0.1887, 0.8366, 0.1932, 0.9294, 0.1914, 0.9404, 0.1959, 0.9652, 0.1895, 0.9652, 0.1895, 0.9436, 0.1895, 0.9294, 0.1914, 0.9652, 0.1895, 0.9404, 0.1832, 0.9293, 0.1878, 0.9293, 0.1878, 0.9436, 0.1895, 0.9652, 0.1895, 0.9178, 0.1967, 0.9404, 0.1959, 0.9114, 0.1892, 0.9404, 0.1959, 0.9294, 0.1914, 0.9114, 0.1892, 0.9404, 0.1832, 0.9178, 0.1825, 0.9114, 0.19, 0.9293, 0.1878, 0.9404, 0.1832, 0.9114, 0.19, 0.8237, 0.1841, 0.8284, 0.1846, 0.8228, 0.1831, 0.8322, 0.1846, 0.8228, 0.1831, 0.8284, 0.1846, 0.837, 0.1869, 0.8322, 0.1846, 0.8369, 0.1874, 0.8284, 0.1846, 0.8369, 0.1874, 0.8322, 0.1846, 0.9333, 0.1896, 0.9999, 0.1894, 0.9462, 0.2007, 0.8634, 0.2049, 0.8471, 0.1929, 0.8369, 0.1874, 0.837, 0.1869, 0.8369, 0.1874, 0.8471, 0.1929, 0.8765, 0.195, 0.8634, 0.2049, 0.8369, 0.1874, 0.8251, 0.1912, 0.8384, 0.1897, 0.8237, 0.1841, 0.8488, 0.1929, 0.8765, 0.195, 0.8369, 0.1874, 0.8369, 0.1874, 0.8384, 0.1897, 0.8488, 0.1929, 0.8284, 0.1846, 0.8384, 0.1897, 0.8369, 0.1874, 0.8284, 0.1846, 0.8237, 0.1841, 0.8384, 0.1897, 0.8765, 0.195, 0.9188, 0.2044, 0.8634, 0.2049, 0.9333, 0.1896, 0.9188, 0.2044, 0.8765, 0.195, 0.9462, 0.2007, 0.9188, 0.2044, 0.9333, 0.1896, 0.8285, 0.1949, 0.8239, 0.1955, 0.8229, 0.1965, 0.8229, 0.1965, 0.8323, 0.1949, 0.8285, 0.1949, 0.8323, 0.1949, 0.837, 0.1926, 0.8369, 0.1922, 0.8369, 0.1922, 0.8285, 0.1949, 0.8323, 0.1949, 0.8488, 0.1929, 0.8488, 0.1866, 0.8765, 0.1844, 0.8765, 0.1844, 0.8765, 0.195, 0.8488, 0.1929, 0.8254, 0.1885, 0.8383, 0.1898, 0.8384, 0.1897, 0.8384, 0.1897, 0.8251, 0.1912, 0.8254, 0.1885, 0.8383, 0.1898, 0.8488, 0.1866, 0.8488, 0.1929, 0.8488, 0.1929, 0.8384, 0.1897, 0.8383, 0.1898, 0.9999, 0.1894, 0.9333, 0.1896, 0.9461, 0.1783, 0.8471, 0.1866, 0.8633, 0.1745, 0.8369, 0.1922, 0.8369, 0.1922, 0.837, 0.1926, 0.8471, 0.1866, 0.8633, 0.1745, 0.8765, 0.1844, 0.8369, 0.1922, 0.8383, 0.1898, 0.8254, 0.1885, 0.8239, 0.1955, 0.8765, 0.1844, 0.8488, 0.1866, 0.8369, 0.1922, 0.8383, 0.1898, 0.8369, 0.1922, 0.8488, 0.1866, 0.8383, 0.1898, 0.8285, 0.1949, 0.8369, 0.1922, 0.8239, 0.1955, 0.8285, 0.1949, 0.8383, 0.1898, 0.9187, 0.1748, 0.8765, 0.1844, 0.8633, 0.1745, 0.8765, 0.1844, 0.9333, 0.1896, 0.8765, 0.195, 0.9187, 0.1748, 0.9333, 0.1896, 0.8765, 0.1844, 0.9187, 0.1748, 0.9461, 0.1783, 0.9333, 0.1896, 0.8358, 0.1815, 0.8261, 0.178, 0.8263, 0.1782, 0.8382, 0.1832, 0.8358, 0.1815, 0.8263, 0.1782, 0.8359, 0.1981, 0.8383, 0.1963, 0.8264, 0.2013, 0.8262, 0.2015, 0.8359, 0.1981, 0.8264, 0.2013, 0.8476, 0.1827, 0.8396, 0.1857, 0.855, 0.1861, 0.8213, 0.168, 0.8228, 0.1831, 0.8157, 0.1662, 0.8157, 0.1662, 0.8228, 0.1831, 0.8263, 0.1782, 0.8263, 0.1782, 0.8228, 0.1831, 0.831, 0.1815, 0.831, 0.1815, 0.8355, 0.1838, 0.8263, 0.1782, 0.8355, 0.1838, 0.8396, 0.1857, 0.8263, 0.1782, 0.8396, 0.1857, 0.8476, 0.1827, 0.8382, 0.1832, 0.8396, 0.1857, 0.8382, 0.1832, 0.8263, 0.1782, 0.8355, 0.1838, 0.831, 0.1815, 0.837, 0.1869, 0.8322, 0.1846, 0.837, 0.1869, 0.831, 0.1815, 0.9062, 0.1911, 0.9296, 0.1896, 0.9105, 0.1896, 0.9062, 0.1911, 0.9203, 0.1887, 0.9296, 0.1896, 0.8228, 0.1831, 0.8322, 0.1846, 0.831, 0.1815, 0.9047, 0.1829, 0.9203, 0.1887, 0.8853, 0.1854, 0.9062, 0.1911, 0.8853, 0.1854, 0.9203, 0.1887, 0.851, 0.1867, 0.9047, 0.1829, 0.8853, 0.1854, 0.851, 0.1867, 0.8853, 0.1854, 0.855, 0.1861, 0.851, 0.1867, 0.855, 0.1861, 0.8396, 0.1857, 0.8397, 0.1938, 0.8477, 0.1968, 0.855, 0.1933, 0.8229, 0.1965, 0.8214, 0.2116, 0.8159, 0.2133, 0.8229, 0.1965, 0.8159, 0.2133, 0.8264, 0.2013, 0.8229, 0.1965, 0.8264, 0.2013, 0.8311, 0.198, 0.8355, 0.1958, 0.8311, 0.198, 0.8264, 0.2013, 0.8397, 0.1938, 0.8355, 0.1958, 0.8264, 0.2013, 0.8477, 0.1968, 0.8397, 0.1938, 0.8383, 0.1963, 0.8383, 0.1963, 0.8397, 0.1938, 0.8264, 0.2013, 0.8311, 0.198, 0.8355, 0.1958, 0.837, 0.1926, 0.837, 0.1926, 0.8323, 0.1949, 0.8311, 0.198, 0.9296, 0.1896, 0.9062, 0.1882, 0.9105, 0.1896, 0.9203, 0.1905, 0.9062, 0.1882, 0.9296, 0.1896, 0.8323, 0.1949, 0.8229, 0.1965, 0.8311, 0.198, 0.9203, 0.1905, 0.9047, 0.1963, 0.8854, 0.194, 0.8854, 0.194, 0.9062, 0.1882, 0.9203, 0.1905, 0.9047, 0.1963, 0.851, 0.1928, 0.8854, 0.194, 0.8854, 0.194, 0.851, 0.1928, 0.855, 0.1933, 0.855, 0.1933, 0.851, 0.1928, 0.8397, 0.1938, 0.8019, 0.1929, 0.8018, 0.193, 0.8221, 0.1923, 0.8228, 0.193, 0.8019, 0.1929, 0.8221, 0.1923, 0.8221, 0.1923, 0.8018, 0.193, 0.8017, 0.1931, 0.8223, 0.1918, 0.8221, 0.1923, 0.8017, 0.1931, 0.8425, 0.1943, 0.8477, 0.1968, 0.8364, 0.1969, 0.8383, 0.1963, 0.8364, 0.1969, 0.8477, 0.1968, 0.8477, 0.1968, 0.8425, 0.1943, 0.8517, 0.196, 0.846, 0.1982, 0.8517, 0.196, 0.8425, 0.1943, 0.8352, 0.197, 0.8364, 0.1969, 0.8383, 0.1963, 0.8359, 0.1981, 0.8352, 0.197, 0.8383, 0.1963, 0.8252, 0.1937, 0.8228, 0.193, 0.8221, 0.1923, 0.8252, 0.1937, 0.8221, 0.1923, 0.8223, 0.1918, 0.8223, 0.1918, 0.8239, 0.1896, 0.8252, 0.1937, 0.8356, 0.1916, 0.8347, 0.1934, 0.8252, 0.1937, 0.8313, 0.1906, 0.8356, 0.1916, 0.8252, 0.1937, 0.8252, 0.1937, 0.8239, 0.1896, 0.8313, 0.1906, 0.855, 0.1933, 0.8477, 0.1968, 0.8517, 0.196, 0.8425, 0.1943, 0.8364, 0.1969, 0.8139, 0.2059, 0.8139, 0.2059, 0.846, 0.1982, 0.8425, 0.1943, 0.8359, 0.1981, 0.8262, 0.2015, 0.8236, 0.2016, 0.8352, 0.197, 0.8359, 0.1981, 0.8236, 0.2016, 0.8205, 0.2033, 0.8364, 0.1969, 0.8352, 0.197, 0.8352, 0.197, 0.8236, 0.2016, 0.8205, 0.2033, 0.8205, 0.2033, 0.8139, 0.2059, 0.8364, 0.1969, 0.8239, 0.1896, 0.8297, 0.1901, 0.8313, 0.1906, 0.8356, 0.1916, 0.8341, 0.1897, 0.8393, 0.1894, 0.8393, 0.1894, 0.839, 0.1898, 0.8356, 0.1916, 0.8297, 0.1901, 0.8239, 0.1896, 0.8011, 0.1922, 0.8303, 0.1916, 0.8297, 0.1901, 0.8011, 0.1922, 0.8313, 0.1906, 0.8303, 0.1916, 0.8319, 0.1904, 0.8319, 0.1904, 0.8341, 0.1897, 0.8313, 0.1906, 0.8341, 0.1897, 0.8319, 0.1904, 0.8321, 0.1898, 0.8342, 0.1898, 0.8341, 0.1897, 0.8321, 0.1898, 0.8396, 0.1898, 0.8393, 0.1894, 0.8341, 0.1897, 0.8341, 0.1897, 0.8342, 0.1898, 0.8396, 0.1898, 0.8494, 0.1868, 0.8393, 0.1894, 0.8396, 0.1898, 0.8501, 0.1898, 0.8494, 0.1868, 0.8396, 0.1898, 0.9105, 0.1896, 0.9062, 0.1882, 0.8494, 0.1868, 0.8494, 0.1868, 0.8501, 0.1898, 0.9105, 0.1896, 0.8854, 0.194, 0.855, 0.1933, 0.8517, 0.196, 0.8517, 0.196, 0.846, 0.1982, 0.8854, 0.194, 0.8347, 0.1934, 0.8356, 0.1916, 0.839, 0.1898, 0.8313, 0.1906, 0.8341, 0.1897, 0.8356, 0.1916, 0.8297, 0.1901, 0.8303, 0.1916, 0.8313, 0.1906, 0.8347, 0.1934, 0.839, 0.1898, 0.8016, 0.1958, 0.8252, 0.1937, 0.8347, 0.1934, 0.8016, 0.1958, 0.8009, 0.1936, 0.8303, 0.1916, 0.8011, 0.1922, 0.8297, 0.1898, 0.8321, 0.1898, 0.8319, 0.1904, 0.8011, 0.1922, 0.8239, 0.1896, 0.8223, 0.1918, 0.8223, 0.1918, 0.8017, 0.1931, 0.8011, 0.1922, 0.8016, 0.1958, 0.847, 0.1868, 0.846, 0.1982, 0.846, 0.1982, 0.8139, 0.2059, 0.8016, 0.1958, 0.8228, 0.193, 0.8252, 0.1937, 0.8016, 0.1933, 0.8019, 0.1929, 0.8228, 0.193, 0.8016, 0.1933, 0.8016, 0.1958, 0.8016, 0.1933, 0.8252, 0.1937, 0.8854, 0.194, 0.846, 0.1982, 0.847, 0.1868, 0.8016, 0.1958, 0.839, 0.1898, 0.847, 0.1868, 0.8494, 0.1868, 0.9062, 0.1882, 0.8854, 0.194, 0.8854, 0.194, 0.847, 0.1868, 0.8494, 0.1868, 0.8297, 0.1898, 0.8303, 0.1916, 0.8013, 0.1899, 0.8303, 0.1916, 0.8009, 0.1936, 0.8013, 0.1899, 0.8494, 0.1868, 0.847, 0.1868, 0.8393, 0.1894, 0.847, 0.1868, 0.839, 0.1898, 0.8393, 0.1894, 0.8319, 0.1904, 0.8303, 0.1916, 0.8297, 0.1898, 0.8019, 0.1869, 0.8228, 0.1867, 0.8221, 0.1874, 0.8018, 0.1868, 0.8019, 0.1869, 0.8221, 0.1874, 0.8221, 0.1874, 0.8223, 0.1879, 0.8017, 0.1867, 0.8018, 0.1868, 0.8221, 0.1874, 0.8017, 0.1867, 0.8476, 0.1827, 0.8424, 0.1852, 0.8363, 0.1827, 0.8363, 0.1827, 0.8382, 0.1832, 0.8476, 0.1827, 0.8424, 0.1852, 0.8476, 0.1827, 0.8516, 0.1835, 0.8516, 0.1835, 0.846, 0.1814, 0.8424, 0.1852, 0.8363, 0.1827, 0.8352, 0.1825, 0.8382, 0.1832, 0.8352, 0.1825, 0.8358, 0.1815, 0.8382, 0.1832, 0.8228, 0.1867, 0.8252, 0.186, 0.8221, 0.1874, 0.8221, 0.1874, 0.8252, 0.186, 0.8223, 0.1879, 0.8239, 0.19, 0.8223, 0.1879, 0.8252, 0.186, 0.8347, 0.1862, 0.8356, 0.188, 0.8252, 0.186, 0.8356, 0.188, 0.8313, 0.1891, 0.8252, 0.186, 0.8297, 0.1895, 0.8239, 0.19, 0.8313, 0.1891, 0.8239, 0.19, 0.8252, 0.186, 0.8313, 0.1891, 0.8476, 0.1827, 0.855, 0.1861, 0.8516, 0.1835, 0.8363, 0.1827, 0.8424, 0.1852, 0.8138, 0.1738, 0.846, 0.1814, 0.8138, 0.1738, 0.8424, 0.1852, 0.8261, 0.178, 0.8358, 0.1815, 0.8235, 0.178, 0.8358, 0.1815, 0.8352, 0.1825, 0.8235, 0.178, 0.8363, 0.1827, 0.8204, 0.1763, 0.8352, 0.1825, 0.8235, 0.178, 0.8352, 0.1825, 0.8204, 0.1763, 0.8138, 0.1738, 0.8204, 0.1763, 0.8363, 0.1827, 0.8341, 0.1899, 0.8356, 0.188, 0.8393, 0.1902, 0.839, 0.1898, 0.8393, 0.1902, 0.8356, 0.188, 0.8239, 0.19, 0.8297, 0.1895, 0.8011, 0.1876, 0.8297, 0.1895, 0.8303, 0.1881, 0.8011, 0.1876, 0.8303, 0.1881, 0.8313, 0.1891, 0.8319, 0.1893, 0.8341, 0.1899, 0.8319, 0.1893, 0.8313, 0.1891, 0.8319, 0.1893, 0.8341, 0.1899, 0.8321, 0.1898, 0.8341, 0.1899, 0.8342, 0.1898, 0.8321, 0.1898, 0.8393, 0.1902, 0.8396, 0.1898, 0.8341, 0.1899, 0.8342, 0.1898, 0.8341, 0.1899, 0.8396, 0.1898, 0.8393, 0.1902, 0.8494, 0.1928, 0.8396, 0.1898, 0.8494, 0.1928, 0.8501, 0.1898, 0.8396, 0.1898, 0.9062, 0.1911, 0.9105, 0.1896, 0.8494, 0.1928, 0.8501, 0.1898, 0.8494, 0.1928, 0.9105, 0.1896, 0.855, 0.1861, 0.8853, 0.1854, 0.8516, 0.1835, 0.846, 0.1814, 0.8516, 0.1835, 0.8853, 0.1854, 0.8356, 0.188, 0.8347, 0.1862, 0.839, 0.1898, 0.8341, 0.1899, 0.8313, 0.1891, 0.8356, 0.188, 0.8303, 0.1881, 0.8297, 0.1895, 0.8313, 0.1891, 0.839, 0.1898, 0.8347, 0.1862, 0.8016, 0.184, 0.8347, 0.1862, 0.8252, 0.186, 0.8016, 0.184, 0.8303, 0.1881, 0.8008, 0.1862, 0.8011, 0.1876, 0.8321, 0.1898, 0.8297, 0.1898, 0.8319, 0.1893, 0.8239, 0.19, 0.8011, 0.1876, 0.8223, 0.1879, 0.8017, 0.1867, 0.8223, 0.1879, 0.8011, 0.1876, 0.847, 0.1928, 0.8016, 0.184, 0.846, 0.1814, 0.8138, 0.1738, 0.846, 0.1814, 0.8016, 0.184, 0.8252, 0.186, 0.8228, 0.1867, 0.8016, 0.1865, 0.8228, 0.1867, 0.8019, 0.1869, 0.8016, 0.1865, 0.8016, 0.1865, 0.8016, 0.184, 0.8252, 0.186, 0.846, 0.1814, 0.8853, 0.1854, 0.847, 0.1928, 0.839, 0.1898, 0.8016, 0.184, 0.847, 0.1928, 0.9062, 0.1911, 0.8494, 0.1928, 0.8853, 0.1854, 0.847, 0.1928, 0.8853, 0.1854, 0.8494, 0.1928, 0.8303, 0.1881, 0.8297, 0.1898, 0.8013, 0.1899, 0.8008, 0.1862, 0.8303, 0.1881, 0.8013, 0.1899, 0.847, 0.1928, 0.8494, 0.1928, 0.8393, 0.1902, 0.839, 0.1898, 0.847, 0.1928, 0.8393, 0.1902, 0.8303, 0.1881, 0.8319, 0.1893, 0.8297, 0.1898, 0.8019, 0.1869, 0.8018, 0.1868, 0.7946, 0.1859, 0.7946, 0.1859, 0.8018, 0.1868, 0.8017, 0.1867, 0.8157, 0.1662, 0.8263, 0.1782, 0.8204, 0.1763, 0.8235, 0.178, 0.8204, 0.1763, 0.8263, 0.1782, 0.8157, 0.1662, 0.8204, 0.1763, 0.8138, 0.1738, 0.8263, 0.1782, 0.8261, 0.178, 0.8235, 0.178, 0.8008, 0.1862, 0.8013, 0.1899, 0.7946, 0.1859, 0.8008, 0.1862, 0.7946, 0.1859, 0.8011, 0.1876, 0.8017, 0.1867, 0.8011, 0.1876, 0.7946, 0.1859, 0.8019, 0.1869, 0.7946, 0.1859, 0.8016, 0.1865, 0.8016, 0.184, 0.8016, 0.1865, 0.7946, 0.1859, 0.8018, 0.193, 0.8019, 0.1929, 0.7946, 0.194, 0.8018, 0.193, 0.7946, 0.194, 0.8017, 0.1931, 0.8264, 0.2013, 0.8159, 0.2133, 0.8205, 0.2033, 0.8205, 0.2033, 0.8236, 0.2016, 0.8264, 0.2013, 0.8205, 0.2033, 0.8159, 0.2133, 0.8139, 0.2059, 0.8262, 0.2015, 0.8264, 0.2013, 0.8236, 0.2016, 0.8013, 0.1899, 0.8009, 0.1936, 0.7946, 0.194, 0.7946, 0.194, 0.7946, 0.1859, 0.8013, 0.1899, 0.7946, 0.194, 0.8009, 0.1936, 0.8011, 0.1922, 0.8011, 0.1922, 0.8017, 0.1931, 0.7946, 0.194, 0.7946, 0.194, 0.8019, 0.1929, 0.8016, 0.1933, 0.8016, 0.1933, 0.8016, 0.1958, 0.7946, 0.194, 0.8228, 0.1831, 0.8258, 0.1777, 0.7082, 0.1743, 0.8237, 0.1841, 0.8228, 0.1831, 0.7082, 0.1743, 0.7132, 0.179, 0.8237, 0.1841, 0.7082, 0.1743, 0.6006, 0.158, 0.6005, 0.1709, 0.706, 0.1812, 0.7096, 0.18, 0.706, 0.1812, 0.6005, 0.1709, 0.8258, 0.1777, 0.8228, 0.1831, 0.8213, 0.168, 0.7132, 0.179, 0.7082, 0.1743, 0.7096, 0.18, 0.7082, 0.1743, 0.706, 0.1812, 0.7096, 0.18, 0.8229, 0.1965, 0.8239, 0.1955, 0.7097, 0.2056, 0.8259, 0.202, 0.8229, 0.1965, 0.7097, 0.2056, 0.8239, 0.1955, 0.714, 0.2008, 0.7097, 0.2056, 0.605, 0.2082, 0.6088, 0.219, 0.7076, 0.1988, 0.7076, 0.1988, 0.7105, 0.1996, 0.605, 0.2082, 0.8229, 0.1965, 0.8259, 0.202, 0.8214, 0.2116, 0.7097, 0.2056, 0.714, 0.2008, 0.7105, 0.1996, 0.7076, 0.1988, 0.7097, 0.2056, 0.7105, 0.1996, 0.8198, 0.1831, 0.8254, 0.1885, 0.8251, 0.1912, 0.8251, 0.1912, 0.8196, 0.1966, 0.8198, 0.1831, 0.8237, 0.1841, 0.7132, 0.179, 0.8196, 0.1966, 0.8196, 0.1966, 0.8251, 0.1912, 0.8237, 0.1841, 0.8198, 0.1831, 0.714, 0.2008, 0.8239, 0.1955, 0.8239, 0.1955, 0.8254, 0.1885, 0.8198, 0.1831, 0.6005, 0.1709, 0.6054, 0.1863, 0.7096, 0.18, 0.7101, 0.1909, 0.7096, 0.18, 0.6054, 0.1863, 0.7149, 0.1927, 0.7152, 0.1872, 0.8198, 0.1831, 0.8198, 0.1831, 0.8196, 0.1966, 0.7149, 0.1927, 0.6075, 0.1929, 0.605, 0.2082, 0.7105, 0.1996, 0.7105, 0.1996, 0.7106, 0.1889, 0.6075, 0.1929, 0.6054, 0.1863, 0.6075, 0.1929, 0.7106, 0.1889, 0.7106, 0.1889, 0.7101, 0.1909, 0.6054, 0.1863, 0.7149, 0.1927, 0.8196, 0.1966, 0.7132, 0.179, 0.8198, 0.1831, 0.7152, 0.1872, 0.714, 0.2008, 0.7101, 0.1909, 0.7149, 0.1927, 0.7096, 0.18, 0.7132, 0.179, 0.7096, 0.18, 0.7149, 0.1927, 0.7152, 0.1872, 0.7106, 0.1889, 0.7105, 0.1996, 0.7105, 0.1996, 0.714, 0.2008, 0.7152, 0.1872, 0.7149, 0.1927, 0.7101, 0.1909, 0.7106, 0.1889, 0.7106, 0.1889, 0.7152, 0.1872, 0.7149, 0.1927, 0.03779, 0.1917, 0.0376, 0.1876, 0.03996, 0.1878, 0.0376, 0.1876, 0.03779, 0.1917, 0.03637, 0.1917, 0.03996, 0.1878, 0.0376, 0.1876, 0.03605, 0.1853, 0.03605, 0.1853, 0.0376, 0.1876, 0.03343, 0.1918, 0.03766, 0.1959, 0.03611, 0.1982, 0.03343, 0.1918, 0.03637, 0.1917, 0.03766, 0.1959, 0.03343, 0.1918, 0.05066, 0.1519, 0.04705, 0.1578, 0.01717, 0.1588, 0.0506, 0.1505, 0.05066, 0.1519, 0.0433, 0.1501, 0.05053, 0.1492, 0.05379, 0.1445, 0.05037, 0.15, 0.0433, 0.1501, 0.04192, 0.1397, 0.05053, 0.1492, 0.05053, 0.1492, 0.05273, 0.1435, 0.05379, 0.1445, 0.05053, 0.1492, 0.04192, 0.1397, 0.05273, 0.1435, 0.0433, 0.1501, 0.01717, 0.1588, 0.01573, 0.1198, 0.05037, 0.15, 0.05071, 0.1503, 0.05053, 0.1492, 0.06618, 0.1082, 0.0666, 0.1273, 0.05273, 0.1435, 0.05273, 0.1435, 0.04192, 0.1397, 0.06618, 0.1082, 0.0666, 0.1273, 0.06468, 0.1315, 0.05379, 0.1445, 0.04192, 0.1397, 0.01573, 0.1198, 0.05711, 0.05831, 0.05092, 0.2329, 0.05103, 0.2331, 0.04362, 0.2333, 0.05097, 0.2315, 0.05092, 0.2329, 0.04362, 0.2333, 0.03611, 0.1982, 0.04008, 0.1957, 0.0402, 0.1996, 0.05311, 0.2398, 0.05086, 0.2341, 0.05416, 0.2389, 0.04234, 0.2437, 0.05086, 0.2341, 0.05311, 0.2398, 0.01632, 0.2638, 0.04362, 0.2333, 0.04234, 0.2437, 0.05097, 0.2315, 0.04362, 0.2333, 0.01743, 0.2249, 0.06712, 0.2559, 0.06687, 0.275, 0.05311, 0.2398, 0.1256, 0.3052, 0.2027, 0.3618, 0.06687, 0.275, 0.05818, 0.3249, 0.06687, 0.275, 0.2027, 0.3618, 0.2027, 0.3618, 0.1256, 0.3052, 0.1663, 0.2585, 0.1256, 0.3052, 0.1116, 0.2808, 0.1663, 0.2585, 0.06687, 0.275, 0.06712, 0.2559, 0.1256, 0.3052, 0.1033, 0.2699, 0.1116, 0.2808, 0.06516, 0.2518, 0.06712, 0.2559, 0.06516, 0.2518, 0.1116, 0.2808, 0.1663, 0.2585, 0.1116, 0.2808, 0.1033, 0.2699, 0.1108, 0.102, 0.1247, 0.07751, 0.1656, 0.1239, 0.1108, 0.102, 0.1027, 0.113, 0.06468, 0.1315, 0.1108, 0.102, 0.1656, 0.1239, 0.1027, 0.113, 0.05066, 0.1519, 0.0506, 0.1505, 0.05851, 0.1525, 0.08066, 0.1446, 0.05379, 0.1445, 0.06468, 0.1315, 0.08066, 0.1446, 0.05851, 0.1525, 0.05379, 0.1445, 0.05851, 0.1525, 0.05071, 0.1503, 0.05379, 0.1445, 0.06513, 0.1679, 0.04439, 0.1676, 0.05851, 0.1525, 0.05851, 0.1525, 0.08066, 0.1446, 0.06513, 0.1679, 0.08755, 0.1635, 0.06513, 0.1679, 0.08066, 0.1446, 0.05379, 0.1445, 0.05071, 0.1503, 0.05037, 0.15, 0.0473, 0.2256, 0.04455, 0.2159, 0.0588, 0.2307, 0.1391, 0.1913, 0.1354, 0.1866, 0.1434, 0.1913, 0.1354, 0.1866, 0.1182, 0.1825, 0.122, 0.1818, 0.09986, 0.183, 0.1032, 0.1849, 0.122, 0.1818, 0.1182, 0.1825, 0.09986, 0.183, 0.122, 0.1818, 0.08134, 0.1841, 0.05944, 0.1848, 0.05942, 0.1897, 0.05944, 0.1848, 0.03138, 0.1915, 0.05942, 0.1897, 0.05947, 0.1933, 6.175e-05, 0.1916, 0.03138, 0.1915, 0.05951, 0.1981, 0.08143, 0.1988, 0.05947, 0.1933, 0.1221, 0.2009, 0.1033, 0.1978, 0.09996, 0.1997, 0.1355, 0.1959, 0.1415, 0.1963, 0.1221, 0.2009, 0.04462, 0.1989, 0.04505, 0.2012, 0.0402, 0.1996, 0.0402, 0.1996, 0.04008, 0.1957, 0.04462, 0.1989, 0.04012, 0.1839, 0.04502, 0.1822, 0.04462, 0.1846, 0.09498, 0.1838, 0.09995, 0.1788, 0.09223, 0.1763, 0.1096, 0.2206, 0.1201, 0.2414, 0.08775, 0.2195, 0.08103, 0.2385, 0.08775, 0.2195, 0.1201, 0.2414, 0.1201, 0.2414, 0.1096, 0.2206, 0.1206, 0.2186, 0.1094, 0.1621, 0.08596, 0.1735, 0.08755, 0.1635, 0.08755, 0.1635, 0.08596, 0.1735, 0.08203, 0.1737, 0.1096, 0.2206, 0.08775, 0.2195, 0.08606, 0.2095, 0.08214, 0.2094, 0.08383, 0.2053, 0.08606, 0.2095, 0.03996, 0.1878, 0.04462, 0.1846, 0.04552, 0.1918, 0.04552, 0.1918, 0.04462, 0.1989, 0.0402, 0.1917, 0.09287, 0.1915, 6.175e-05, 0.1916, 0.05896, 0.1971, 0.09515, 0.1992, 0.09287, 0.1915, 0.05896, 0.1971, 0.06513, 0.1679, 0.08203, 0.1737, 0.0484, 0.1764, 6.175e-05, 0.1916, 0.09287, 0.1915, 0.05888, 0.1858, 0.03996, 0.1878, 0.04552, 0.1918, 0.0402, 0.1917, 0.09995, 0.1788, 0.1094, 0.1621, 0.09223, 0.1763, 0.0484, 0.1764, 0.04502, 0.1822, 0.04012, 0.1839, 0.1197, 0.1413, 0.1027, 0.113, 0.1656, 0.1239, 0.1414, 0.1862, 0.2209, 0.1662, 0.1819, 0.1783, 0.05888, 0.1858, 0.08362, 0.1875, 0.05942, 0.1897, 0.2209, 0.1662, 0.1414, 0.1862, 0.2285, 0.1538, 0.1975, 0.1336, 0.122, 0.1818, 0.1656, 0.1239, 0.1203, 0.1641, 0.1656, 0.1239, 0.1032, 0.1849, 0.08214, 0.2094, 0.06527, 0.2153, 0.04845, 0.207, 0.1096, 0.2206, 0.09999, 0.2037, 0.09242, 0.2065, 0.04845, 0.207, 0.04455, 0.2159, 0.0402, 0.1996, 0.04505, 0.2012, 0.04845, 0.207, 0.0402, 0.1996, 0.08103, 0.2385, 0.1201, 0.2414, 0.1033, 0.2699, 0.08103, 0.2385, 0.0588, 0.2307, 0.06527, 0.2153, 0.06527, 0.2153, 0.08775, 0.2195, 0.08103, 0.2385, 0.1821, 0.2041, 0.2175, 0.191, 0.2217, 0.2158, 0.08371, 0.1954, 0.05896, 0.1971, 0.05947, 0.1933, 0.1415, 0.1963, 0.2297, 0.2283, 0.1984, 0.2487, 0.1984, 0.2487, 0.1221, 0.2009, 0.1415, 0.1963, 0.1663, 0.2585, 0.1033, 0.1978, 0.1221, 0.2009, 0.1663, 0.2585, 0.1206, 0.2186, 0.1033, 0.1978, 0.1206, 0.2186, 0.09242, 0.2065, 0.1033, 0.1978, 0.08371, 0.1954, 0.09242, 0.2065, 0.05896, 0.1971, 0.05103, 0.2331, 0.05416, 0.2389, 0.05069, 0.2333, 0.05264, 0.1998, 0.0767, 0.1992, 0.07727, 0.2014, 0.0767, 0.1992, 0.07669, 0.1841, 0.07754, 0.1828, 0.07669, 0.1841, 0.05278, 0.1836, 0.05218, 0.182, 0.05264, 0.1998, 0.0518, 0.1999, 0.05185, 0.1836, 0.05278, 0.1836, 0.07669, 0.1841, 0.0767, 0.1992, 0.07727, 0.2014, 0.07735, 0.2005, 0.08383, 0.2053, 0.08371, 0.1778, 0.07754, 0.1828, 0.07735, 0.1818, 0.08203, 0.1737, 0.08371, 0.1778, 0.07735, 0.1818, 0.08695, 0.1833, 0.08831, 0.1795, 0.1002, 0.1746, 0.09818, 0.1811, 0.08695, 0.1833, 0.1002, 0.1746, 0.0875, 0.2025, 0.08728, 0.1807, 0.08695, 0.1833, 0.08695, 0.1833, 0.08702, 0.2, 0.0875, 0.2025, 0.08702, 0.2, 0.09837, 0.2021, 0.1002, 0.2082, 0.09837, 0.2021, 0.09818, 0.1811, 0.09667, 0.2023, 0.08831, 0.1795, 0.08728, 0.1807, 0.08371, 0.1778, 0.0875, 0.2025, 0.08837, 0.2034, 0.08606, 0.2095, 0.08606, 0.2095, 0.08383, 0.2053, 0.0875, 0.2025, 0.08728, 0.1807, 0.0875, 0.2025, 0.08383, 0.2053, 0.09667, 0.2023, 0.09515, 0.1992, 0.09999, 0.2037, 0.09995, 0.1788, 0.09498, 0.1838, 0.1002, 0.1746, 0.04462, 0.1989, 0.04552, 0.1918, 0.0518, 0.1999, 0.05278, 0.1836, 0.05185, 0.1836, 0.05218, 0.182, 0.05213, 0.2014, 0.08214, 0.2094, 0.04845, 0.207, 0.04845, 0.207, 0.04505, 0.2012, 0.05213, 0.2014, 0.05218, 0.182, 0.04502, 0.1822, 0.0484, 0.1764, 0.07669, 0.1841, 0.07735, 0.1818, 0.07754, 0.1828, 0.1002, 0.2082, 0.09999, 0.2037, 0.1096, 0.2206, 0.1096, 0.2206, 0.08606, 0.2095, 0.08837, 0.2034, 0.1094, 0.1621, 0.09995, 0.1788, 0.1002, 0.1746, 0.08831, 0.1795, 0.08596, 0.1735, 0.1094, 0.1621, 0.09515, 0.1992, 0.09667, 0.2023, 0.09287, 0.1915, 0.09837, 0.2021, 0.09667, 0.2023, 0.1002, 0.2082, 0.09818, 0.1811, 0.1002, 0.1746, 0.09676, 0.1808, 0.04455, 0.2159, 0.03611, 0.1982, 0.0402, 0.1996, 0.03996, 0.1878, 0.0402, 0.1917, 0.03779, 0.1917, 0.03343, 0.1918, 0.0376, 0.1876, 0.03637, 0.1917, 0.006208, 0.1919, 0.03605, 0.1853, 0.03343, 0.1918, 0.006208, 0.1919, 0.01717, 0.1588, 0.03605, 0.1853, 0.04008, 0.1957, 0.03779, 0.1917, 0.0402, 0.1917, 0.04008, 0.1957, 0.03766, 0.1959, 0.03779, 0.1917, 0.03637, 0.1917, 0.03779, 0.1917, 0.03766, 0.1959, 0.04008, 0.1957, 0.03611, 0.1982, 0.03766, 0.1959, 0.006208, 0.1919, 0.03343, 0.1918, 0.03611, 0.1982, 0.006208, 0.1919, 0.03611, 0.1982, 0.01743, 0.2249, 0.01717, 0.1588, 0.04705, 0.1578, 0.04439, 0.1676, 0.0433, 0.1501, 0.05071, 0.1503, 0.0506, 0.1505, 0.04192, 0.1397, 0.0433, 0.1501, 0.01573, 0.1198, 0.05053, 0.1492, 0.05071, 0.1503, 0.0433, 0.1501, 0.01717, 0.1588, 0.0433, 0.1501, 0.05066, 0.1519, 0.04192, 0.1397, 0.05711, 0.05831, 0.06618, 0.1082, 0.05379, 0.1445, 0.05273, 0.1435, 0.0666, 0.1273, 0.01743, 0.2249, 0.0473, 0.2256, 0.05097, 0.2315, 0.01743, 0.2249, 0.04455, 0.2159, 0.0473, 0.2256, 0.04439, 0.1676, 0.03605, 0.1853, 0.01717, 0.1588, 0.04012, 0.1839, 0.03605, 0.1853, 0.04439, 0.1676, 0.03605, 0.1853, 0.04012, 0.1839, 0.03996, 0.1878, 0.04455, 0.2159, 0.01743, 0.2249, 0.03611, 0.1982, 0.05069, 0.2333, 0.05416, 0.2389, 0.05086, 0.2341, 0.05086, 0.2341, 0.04234, 0.2437, 0.04362, 0.2333, 0.01632, 0.2638, 0.01743, 0.2249, 0.04362, 0.2333, 0.05086, 0.2341, 0.05103, 0.2331, 0.05069, 0.2333, 0.05086, 0.2341, 0.04362, 0.2333, 0.05103, 0.2331, 0.04234, 0.2437, 0.06687, 0.275, 0.05818, 0.3249, 0.06687, 0.275, 0.04234, 0.2437, 0.05311, 0.2398, 0.05416, 0.2389, 0.06712, 0.2559, 0.05311, 0.2398, 0.05416, 0.2389, 0.06516, 0.2518, 0.06712, 0.2559, 0.05818, 0.3249, 0.01632, 0.2638, 0.04234, 0.2437, 0.06712, 0.2559, 0.1116, 0.2808, 0.1256, 0.3052, 0.06618, 0.1082, 0.2015, 0.02028, 0.1247, 0.07751, 0.2015, 0.02028, 0.06618, 0.1082, 0.05711, 0.05831, 0.1656, 0.1239, 0.1247, 0.07751, 0.2015, 0.02028, 0.0666, 0.1273, 0.1247, 0.07751, 0.1108, 0.102, 0.1247, 0.07751, 0.0666, 0.1273, 0.06618, 0.1082, 0.1108, 0.102, 0.06468, 0.1315, 0.0666, 0.1273, 0.05851, 0.1525, 0.04439, 0.1676, 0.04705, 0.1578, 0.04705, 0.1578, 0.05066, 0.1519, 0.05851, 0.1525, 0.0506, 0.1505, 0.05071, 0.1503, 0.05851, 0.1525, 0.0473, 0.2256, 0.0588, 0.2307, 0.05097, 0.2315, 0.05092, 0.2329, 0.0588, 0.2307, 0.05103, 0.2331, 0.0588, 0.2307, 0.05092, 0.2329, 0.05097, 0.2315, 0.1355, 0.1959, 0.1434, 0.1913, 0.1415, 0.1963, 0.1434, 0.1913, 0.1355, 0.1959, 0.1391, 0.1913, 0.1434, 0.1913, 0.1354, 0.1866, 0.1414, 0.1862, 0.1354, 0.1866, 0.122, 0.1818, 0.1414, 0.1862, 0.1032, 0.1849, 0.08134, 0.1841, 0.08362, 0.1875, 0.1032, 0.1849, 0.09986, 0.183, 0.08134, 0.1841, 0.08134, 0.1841, 0.05942, 0.1897, 0.08362, 0.1875, 0.05942, 0.1897, 0.03138, 0.1915, 6.175e-05, 0.1916, 0.05947, 0.1933, 0.03138, 0.1915, 0.05951, 0.1981, 0.05947, 0.1933, 0.08143, 0.1988, 0.08371, 0.1954, 0.08143, 0.1988, 0.1033, 0.1978, 0.08371, 0.1954, 0.1033, 0.1978, 0.08143, 0.1988, 0.09996, 0.1997, 0.1221, 0.2009, 0.09996, 0.1997, 0.1183, 0.2002, 0.1221, 0.2009, 0.1183, 0.2002, 0.1355, 0.1959, 0.04012, 0.1839, 0.04462, 0.1846, 0.03996, 0.1878, 0.09242, 0.2065, 0.09515, 0.1992, 0.05896, 0.1971, 0.09242, 0.2065, 0.09999, 0.2037, 0.09515, 0.1992, 0.09223, 0.1763, 0.05888, 0.1858, 0.09498, 0.1838, 0.1197, 0.1413, 0.1656, 0.1239, 0.1203, 0.1641, 0.1094, 0.1621, 0.1197, 0.1413, 0.1203, 0.1641, 0.08755, 0.1635, 0.08066, 0.1446, 0.1197, 0.1413, 0.1094, 0.1621, 0.08755, 0.1635, 0.1197, 0.1413, 0.1201, 0.2414, 0.1206, 0.2186, 0.1663, 0.2585, 0.08775, 0.2195, 0.08214, 0.2094, 0.08606, 0.2095, 0.08371, 0.1778, 0.08203, 0.1737, 0.08596, 0.1735, 0.04462, 0.1989, 0.04008, 0.1957, 0.0402, 0.1917, 0.05888, 0.1858, 0.09287, 0.1915, 0.09498, 0.1838, 0.06513, 0.1679, 0.08755, 0.1635, 0.08203, 0.1737, 0.0484, 0.1764, 0.04439, 0.1676, 0.06513, 0.1679, 0.04012, 0.1839, 0.04439, 0.1676, 0.0484, 0.1764, 0.06468, 0.1315, 0.1027, 0.113, 0.08066, 0.1446, 0.1027, 0.113, 0.1197, 0.1413, 0.08066, 0.1446, 0.1819, 0.1783, 0.1434, 0.1913, 0.1414, 0.1862, 0.2209, 0.1662, 0.2175, 0.191, 0.1819, 0.1783, 0.05942, 0.1897, 6.175e-05, 0.1916, 0.05888, 0.1858, 0.1975, 0.1336, 0.2285, 0.1538, 0.1414, 0.1862, 0.1414, 0.1862, 0.122, 0.1818, 0.1975, 0.1336, 0.122, 0.1818, 0.1032, 0.1849, 0.1656, 0.1239, 0.1032, 0.1849, 0.09223, 0.1763, 0.1203, 0.1641, 0.1032, 0.1849, 0.08362, 0.1875, 0.09223, 0.1763, 0.05888, 0.1858, 0.09223, 0.1763, 0.08362, 0.1875, 0.1203, 0.1641, 0.09223, 0.1763, 0.1094, 0.1621, 0.06527, 0.2153, 0.08214, 0.2094, 0.08775, 0.2195, 0.04845, 0.207, 0.06527, 0.2153, 0.04455, 0.2159, 0.06516, 0.2518, 0.05416, 0.2389, 0.08103, 0.2385, 0.06516, 0.2518, 0.08103, 0.2385, 0.1033, 0.2699, 0.1663, 0.2585, 0.1033, 0.2699, 0.1201, 0.2414, 0.05416, 0.2389, 0.0588, 0.2307, 0.08103, 0.2385, 0.05416, 0.2389, 0.05103, 0.2331, 0.0588, 0.2307, 0.0588, 0.2307, 0.04455, 0.2159, 0.06527, 0.2153, 0.1821, 0.2041, 0.2217, 0.2158, 0.1415, 0.1963, 0.1821, 0.2041, 0.1415, 0.1963, 0.1434, 0.1913, 0.05947, 0.1933, 0.05896, 0.1971, 6.175e-05, 0.1916, 0.2297, 0.2283, 0.1415, 0.1963, 0.2217, 0.2158, 0.1663, 0.2585, 0.1221, 0.2009, 0.1984, 0.2487, 0.1033, 0.1978, 0.09242, 0.2065, 0.08371, 0.1954, 0.1206, 0.2186, 0.1096, 0.2206, 0.09242, 0.2065, 0.1819, 0.1783, 0.1821, 0.2041, 0.1434, 0.1913, 0.1819, 0.1783, 0.2175, 0.191, 0.1821, 0.2041, 0.05264, 0.1998, 0.07727, 0.2014, 0.05213, 0.2014, 0.0767, 0.1992, 0.07754, 0.1828, 0.07735, 0.2005, 0.07669, 0.1841, 0.05218, 0.182, 0.07735, 0.1818, 0.05185, 0.1836, 0.05278, 0.1836, 0.05264, 0.1998, 0.0767, 0.1992, 0.05264, 0.1998, 0.05278, 0.1836, 0.04502, 0.1822, 0.05185, 0.1836, 0.04462, 0.1846, 0.04502, 0.1822, 0.05218, 0.182, 0.05185, 0.1836, 0.04505, 0.2012, 0.0518, 0.1999, 0.05213, 0.2014, 0.0518, 0.1999, 0.04505, 0.2012, 0.04462, 0.1989, 0.07727, 0.2014, 0.08383, 0.2053, 0.08214, 0.2094, 0.08371, 0.1778, 0.07735, 0.2005, 0.07754, 0.1828, 0.07735, 0.2005, 0.08371, 0.1778, 0.08383, 0.2053, 0.08702, 0.2, 0.1002, 0.2082, 0.08837, 0.2034, 0.09667, 0.2023, 0.09818, 0.1811, 0.09676, 0.1808, 0.08831, 0.1795, 0.08371, 0.1778, 0.08596, 0.1735, 0.08728, 0.1807, 0.08383, 0.2053, 0.08371, 0.1778, 0.09818, 0.1811, 0.08702, 0.2, 0.08695, 0.1833, 0.08702, 0.2, 0.09818, 0.1811, 0.09837, 0.2021, 0.09999, 0.2037, 0.1002, 0.2082, 0.09667, 0.2023, 0.1002, 0.1746, 0.09498, 0.1838, 0.09676, 0.1808, 0.05185, 0.1836, 0.04552, 0.1918, 0.04462, 0.1846, 0.0518, 0.1999, 0.04552, 0.1918, 0.05185, 0.1836, 0.08214, 0.2094, 0.05213, 0.2014, 0.07727, 0.2014, 0.05218, 0.182, 0.08203, 0.1737, 0.07735, 0.1818, 0.05218, 0.182, 0.0484, 0.1764, 0.08203, 0.1737, 0.0518, 0.1999, 0.05264, 0.1998, 0.05213, 0.2014, 0.07727, 0.2014, 0.0767, 0.1992, 0.07735, 0.2005, 0.1096, 0.2206, 0.08837, 0.2034, 0.1002, 0.2082, 0.08831, 0.1795, 0.1094, 0.1621, 0.1002, 0.1746, 0.09676, 0.1808, 0.09287, 0.1915, 0.09667, 0.2023, 0.09287, 0.1915, 0.09676, 0.1808, 0.09498, 0.1838, 0.08831, 0.1795, 0.08695, 0.1833, 0.08728, 0.1807, 0.0875, 0.2025, 0.08702, 0.2, 0.08837, 0.2034, 0.2297, 0.2283, 0.2027, 0.3618, 0.1984, 0.2487, 0.1663, 0.2585, 0.1984, 0.2487, 0.2027, 0.3618, 0.2285, 0.1538, 0.1975, 0.1336, 0.2015, 0.02028, 0.1656, 0.1239, 0.2015, 0.02028, 0.1975, 0.1336, 0.2285, 0.1538, 0.2297, 0.2283, 0.2209, 0.1662, 0.2297, 0.2283, 0.2217, 0.2158, 0.2209, 0.1662, 0.2217, 0.2158, 0.2175, 0.191, 0.2209, 0.1662, 0.9999, 0.1894, 0.9652, 0.1895, 0.9404, 0.1959, 0.9462, 0.2007, 0.9999, 0.1894, 0.9404, 0.1959, 0.9203, 0.1887, 0.9294, 0.1914, 0.9436, 0.1895, 0.9296, 0.1896, 0.9203, 0.1887, 0.9436, 0.1895, 0.9404, 0.1832, 0.9652, 0.1895, 0.9999, 0.1894, 0.9999, 0.1894, 0.9461, 0.1783, 0.9404, 0.1832, 0.9436, 0.1895, 0.9293, 0.1878, 0.9203, 0.1905, 0.9203, 0.1905, 0.9296, 0.1896, 0.9436, 0.1895, 0.9462, 0.2007, 0.9404, 0.1959, 0.9178, 0.1967, 0.9188, 0.2044, 0.9462, 0.2007, 0.9178, 0.1967, 0.9047, 0.1829, 0.9114, 0.1892, 0.9294, 0.1914, 0.9203, 0.1887, 0.9047, 0.1829, 0.9294, 0.1914, 0.9178, 0.1967, 0.8581, 0.199, 0.8634, 0.2049, 0.8634, 0.2049, 0.9188, 0.2044, 0.9178, 0.1967, 0.851, 0.1867, 0.854, 0.1928, 0.9114, 0.1892, 0.9047, 0.1829, 0.851, 0.1867, 0.9114, 0.1892, 0.8634, 0.2049, 0.8581, 0.199, 0.8452, 0.1908, 0.8471, 0.1929, 0.8634, 0.2049, 0.8452, 0.1908, 0.8427, 0.1882, 0.854, 0.1928, 0.851, 0.1867, 0.851, 0.1867, 0.8396, 0.1857, 0.8427, 0.1882, 0.8366, 0.1863, 0.836, 0.1852, 0.8355, 0.1838, 0.8355, 0.1838, 0.837, 0.1869, 0.8366, 0.1863, 0.8355, 0.1838, 0.836, 0.1852, 0.8427, 0.1882, 0.8396, 0.1857, 0.8355, 0.1838, 0.8427, 0.1882, 0.8452, 0.1908, 0.8366, 0.1863, 0.837, 0.1869, 0.837, 0.1869, 0.8471, 0.1929, 0.8452, 0.1908, 0.9178, 0.1825, 0.9404, 0.1832, 0.9461, 0.1783, 0.9461, 0.1783, 0.9187, 0.1748, 0.9178, 0.1825, 0.9293, 0.1878, 0.9114, 0.19, 0.9047, 0.1963, 0.9047, 0.1963, 0.9203, 0.1905, 0.9293, 0.1878, 0.8633, 0.1745, 0.8581, 0.1805, 0.9178, 0.1825, 0.9187, 0.1748, 0.8633, 0.1745, 0.9178, 0.1825, 0.9114, 0.19, 0.854, 0.1866, 0.851, 0.1928, 0.851, 0.1928, 0.9047, 0.1963, 0.9114, 0.19, 0.8453, 0.1887, 0.8581, 0.1805, 0.8633, 0.1745, 0.8633, 0.1745, 0.8471, 0.1866, 0.8453, 0.1887, 0.851, 0.1928, 0.854, 0.1866, 0.8427, 0.1913, 0.8397, 0.1938, 0.851, 0.1928, 0.8427, 0.1913, 0.8427, 0.1913, 0.836, 0.1943, 0.8355, 0.1958, 0.8355, 0.1958, 0.8397, 0.1938, 0.8427, 0.1913, 0.836, 0.1943, 0.8366, 0.1932, 0.837, 0.1926, 0.837, 0.1926, 0.8355, 0.1958, 0.836, 0.1943, 0.837, 0.1926, 0.8366, 0.1932, 0.8453, 0.1887, 0.8471, 0.1866, 0.837, 0.1926, 0.8453, 0.1887])
me_0_cruiser_t_pso.materials.append(mat_cr_engback_cl__pz____glow_channel_lz__s_0_5)
me_0_cruiser_t_pso.materials.append(mat_cr_engback_d1__glow_channel_lz__s_0_5)
me_0_cruiser_t_pso.materials.append(mat_cr_engbot_c_py)
me_0_cruiser_t_pso.materials.append(mat_cr_engside_cl_px)
me_0_cruiser_t_pso.materials.append(mat_cr_engside_mx)
me_0_cruiser_t_pso.materials.append(mat_cr_headlights_cl__px)
me_0_cruiser_t_pso.materials.append(mat_cr_headlights_mx)
me_0_cruiser_t_pso.materials.append(mat_cr_headlightsfront_cl__pz)
me_0_cruiser_t_pso.materials.append(mat_cr_headtop_cs__py__e1)
me_0_cruiser_t_pso.materials.append(mat_cr_headtop_my)
me_0_cruiser_t_pso.materials.append(mat_cr_prow_csl__px__e1)
me_0_cruiser_t_pso.materials.append(mat_cr_prow_mx)
me_0_cruiser_t_pso.materials.append(mat_cr_prowrear_c_pz)
me_0_cruiser_t_pso.materials.append(mat_cr_spineside_cs__px__e1)
me_0_cruiser_t_pso.materials.append(mat_cr_spineside_mx)
me_0_cruiser_t_pso.materials.append(mat_cr_spinetop_cs__py__e1)
me_0_cruiser_t_pso.materials.append(mat_cr_wingcyl_cs__cz_0_11_166__225_937_0_360_e1)
me_0_cruiser_t_pso.materials.append(mat_dark)
me_0_cruiser_t_pso.use_remesh_preserve_volume = False
me_0_cruiser_t_pso.use_remesh_preserve_attributes = False
me_0_cruiser_t_pso.use_mirror_vertex_groups = False
me_0_cruiser_t_pso.update()

# ---- objects
ob_0_cruiser_t_pso = bpy.data.objects.new('0_Cruiser_T.PSO', me_0_cruiser_t_pso)
ob_lamp = bpy.data.objects.new('Lamp', light_lamp)
ob_camera = bpy.data.objects.new('Camera', cam_camera)

# ---- transforms, parenting, visibility, modifiers, constraints
ob_0_cruiser_t_pso.location = (0.0, 0.0, 0.0)
ob_0_cruiser_t_pso.lineart.crease_threshold = 0.0
ob_lamp.location = (4.076, 1.005, 5.904)
ob_lamp.rotation_euler = (0.6503, 0.05522, 1.866)
ob_lamp.lock_rotations_4d = False
ob_lamp.empty_display_type = 'ARROWS'
ob_lamp.color = (0.0, 0.0, 0.0, 0.0)
ob_lamp.lineart.crease_threshold = 0.0
ob_camera.location = (7.481, -6.508, 5.344)
ob_camera.rotation_euler = (1.109, 0.01082, 0.8149)
ob_camera.lock_rotations_4d = False
ob_camera.empty_display_type = 'ARROWS'
ob_camera.color = (0.0, 0.0, 0.0, 0.0)
ob_camera.display_type = 'WIRE'
ob_camera.lineart.crease_threshold = 0.0

# ---- collection membership
col_collection_1.objects.link(ob_0_cruiser_t_pso)
col_collection_1.objects.link(ob_lamp)
col_collection_1.objects.link(ob_camera)

# ---- scene / render settings (as saved in the file)
scene.camera = ob_camera
scene.frame_start = 1; scene.frame_end = 250; scene.frame_set(1)
scene.render.engine = 'BLENDER_EEVEE_NEXT'
scene.render.image_settings.color_mode = 'RGB'
scene.render.image_settings.compression = 90
scene.render.resolution_percentage = 50
scene.render.dither_intensity = 0.0
scene.render.bake_margin = 2
scene.cycles.use_denoising = False
scene.cycles.samples = 10
scene.cycles.sampling_pattern = 'TABULATED_SOBOL'
scene.cycles.light_sampling_threshold = 0.0
scene.cycles.use_adaptive_sampling = False
scene.cycles.use_light_tree = False
scene.cycles.blur_glossy = 0.0
scene.cycles.volume_bounces = 1
scene.cycles.pixel_filter_type = 'GAUSSIAN'
scene.cycles.sample_clamp_indirect = 0.0
scene.view_settings.view_transform = 'Standard'
bpy.context.view_layer.update()

